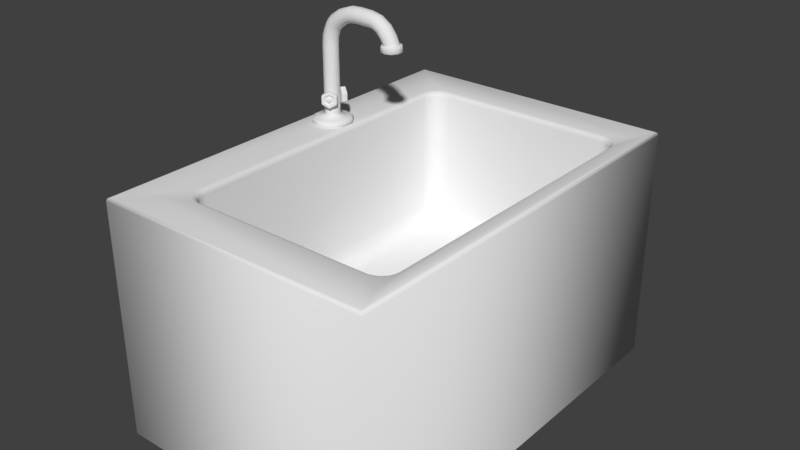 # Source: sink1.blend  (saved by Blender 2.79.0; exported with 4.5.12 LTS)
import bpy
from mathutils import Matrix  # noqa: F401  (used for matrix-valued properties, if any)

bpy.ops.wm.read_factory_settings(use_empty=True)
scene = bpy.context.scene
scene.name = 'Scene'

# ---- collections
col_collection_1 = bpy.data.collections.new('Collection 1'); scene.collection.children.link(col_collection_1)

# ---- world
world_world = bpy.data.worlds.new('World'); scene.world = world_world
world_world.color = (0.05088, 0.05088, 0.05088)
world_world.use_sun_shadow = False
world_world.sun_shadow_jitter_overblur = 0.0
world_world.cycles.sampling_method = 'MANUAL'

# ---- meshes
me_cube_003 = bpy.data.meshes.new('Cube.003')
me_cube_003.from_pydata([(-9.049, -5.834, -4.999), (-9.049, 7.56, -4.999), (-0.04857, -5.834, -4.999), (-0.04857, 7.56, -4.999), (-9.049, -5.834, 2.592), (-9.022, -5.808, 2.672), (-9.049, 7.56, 2.592), (-9.022, 7.534, 2.672), (-0.04857, -5.834, 2.592), (-0.07506, -5.808, 2.672), (-0.04857, 7.56, 2.592), (-0.07506, 7.534, 2.672), (-8.959, -5.745, 2.705), (-8.959, 7.472, 2.705), (-0.139, 7.472, 2.705), (-0.139, -5.745, 2.705), (-6.994, -4.513, 2.705), (-7.577, -3.944, 2.705), (-8.001, -4.891, 2.705), (-7.174, -4.486, 2.705), (-7.337, -4.405, 2.705), (-7.466, -4.279, 2.705), (-7.548, -4.12, 2.705), (-6.855, -4.39, 2.539), (-7.438, -3.82, 2.539), (-7.035, -4.362, 2.539), (-7.198, -4.281, 2.539), (-7.327, -4.155, 2.539), (-7.41, -3.996, 2.539), (-7.508, -3.882, 2.683), (-6.925, -4.451, 2.683), (-7.479, -4.058, 2.683), (-7.396, -4.217, 2.683), (-7.267, -4.343, 2.683), (-7.105, -4.424, 2.683), (-7.457, -3.837, 2.622), (-6.874, -4.406, 2.622), (-7.428, -4.013, 2.622), (-7.345, -4.171, 2.622), (-7.216, -4.297, 2.622), (-7.054, -4.378, 2.622), (-7.438, 5.547, 2.539), (-6.855, 6.116, 2.539), (-7.41, 5.723, 2.539), (-7.327, 5.881, 2.539), (-7.198, 6.007, 2.539), (-7.035, 6.088, 2.539), (-7.577, 5.671, 2.705), (-6.994, 6.24, 2.705), (-8.001, 6.617, 2.705), (-7.548, 5.846, 2.705), (-7.466, 6.005, 2.705), (-7.337, 6.131, 2.705), (-7.174, 6.212, 2.705), (-6.874, 6.132, 2.622), (-7.457, 5.563, 2.622), (-7.054, 6.105, 2.622), (-7.216, 6.024, 2.622), (-7.345, 5.898, 2.622), (-7.428, 5.739, 2.622), (-6.925, 6.178, 2.683), (-7.508, 5.609, 2.683), (-7.105, 6.15, 2.683), (-7.267, 6.069, 2.683), (-7.396, 5.943, 2.683), (-7.479, 5.785, 2.683), (-0.6005, -3.82, 2.539), (-1.174, -4.39, 2.539), (-0.6286, -3.996, 2.539), (-0.7101, -4.155, 2.539), (-0.8371, -4.281, 2.539), (-0.997, -4.362, 2.539), (-0.5584, -3.944, 2.705), (-1.132, -4.513, 2.705), (-0.3772, -5.046, 2.705), (-0.5864, -4.12, 2.705), (-0.6679, -4.279, 2.705), (-0.7949, -4.405, 2.705), (-0.9548, -4.485, 2.705), (-1.169, -4.406, 2.622), (-0.5949, -3.836, 2.622), (-0.9914, -4.378, 2.622), (-0.8314, -4.297, 2.622), (-0.7045, -4.171, 2.622), (-0.623, -4.012, 2.622), (-1.153, -4.451, 2.683), (-0.5794, -3.882, 2.683), (-0.9759, -4.424, 2.683), (-0.816, -4.343, 2.683), (-0.689, -4.217, 2.683), (-0.6075, -4.058, 2.683), (-1.174, 6.116, 2.539), (-0.6005, 5.546, 2.539), (-0.997, 6.088, 2.539), (-0.8371, 6.007, 2.539), (-0.7101, 5.881, 2.539), (-0.6286, 5.722, 2.539), (-1.132, 6.24, 2.705), (-0.5584, 5.67, 2.705), (-0.3772, 6.772, 2.705), (-0.9548, 6.212, 2.705), (-0.7949, 6.131, 2.705), (-0.6679, 6.005, 2.705), (-0.5864, 5.846, 2.705), (-0.5949, 5.563, 2.622), (-1.169, 6.132, 2.622), (-0.623, 5.739, 2.622), (-0.7045, 5.898, 2.622), (-0.8314, 6.024, 2.622), (-0.9914, 6.105, 2.622), (-0.5794, 5.608, 2.683), (-1.153, 6.178, 2.683), (-0.6075, 5.784, 2.683), (-0.689, 5.943, 2.683), (-0.816, 6.069, 2.683), (-0.9759, 6.15, 2.683), (-7.438, -3.82, -1.329), (-6.855, -4.39, -1.329), (-7.41, -3.996, -1.329), (-7.327, -4.155, -1.329), (-7.198, -4.281, -1.329), (-7.035, -4.362, -1.329), (-6.927, -3.319, -1.966), (-6.344, -3.888, -1.966), (-6.898, -3.495, -1.966), (-6.815, -3.654, -1.966), (-6.686, -3.78, -1.966), (-6.524, -3.861, -1.966), (-7.37, -3.753, -1.648), (-6.787, -4.322, -1.648), (-7.341, -3.929, -1.648), (-7.258, -4.088, -1.648), (-7.129, -4.214, -1.648), (-6.967, -4.295, -1.648), (-7.182, -3.57, -1.88), (-6.599, -4.139, -1.88), (-7.154, -3.746, -1.88), (-7.071, -3.904, -1.88), (-6.942, -4.03, -1.88), (-6.78, -4.111, -1.88), (-6.344, 5.615, -1.966), (-6.927, 5.046, -1.966), (-6.524, 5.587, -1.966), (-6.686, 5.506, -1.966), (-6.815, 5.38, -1.966), (-6.898, 5.222, -1.966), (-6.855, 6.116, -1.329), (-7.438, 5.547, -1.329), (-7.035, 6.088, -1.329), (-7.198, 6.007, -1.329), (-7.327, 5.881, -1.329), (-7.41, 5.723, -1.329), (-6.599, 5.865, -1.88), (-7.182, 5.296, -1.88), (-6.78, 5.838, -1.88), (-6.942, 5.757, -1.88), (-7.071, 5.631, -1.88), (-7.154, 5.472, -1.88), (-6.787, 6.049, -1.648), (-7.37, 5.48, -1.648), (-6.967, 6.021, -1.648), (-7.129, 5.94, -1.648), (-7.258, 5.814, -1.648), (-7.341, 5.655, -1.648), (-1.112, 5.045, -1.966), (-1.686, 5.615, -1.966), (-1.14, 5.221, -1.966), (-1.222, 5.38, -1.966), (-1.349, 5.506, -1.966), (-1.509, 5.587, -1.966), (-0.6005, 5.546, -1.329), (-1.174, 6.116, -1.329), (-0.6286, 5.722, -1.329), (-0.7101, 5.881, -1.329), (-0.8371, 6.007, -1.329), (-0.997, 6.088, -1.329), (-0.8563, 5.296, -1.88), (-1.43, 5.865, -1.88), (-0.8844, 5.472, -1.88), (-0.9659, 5.631, -1.88), (-1.093, 5.757, -1.88), (-1.253, 5.838, -1.88), (-0.6691, 5.479, -1.648), (-1.243, 6.049, -1.648), (-0.6971, 5.655, -1.648), (-0.7786, 5.814, -1.648), (-0.9056, 5.94, -1.648), (-1.066, 6.021, -1.648), (-1.686, -3.888, -1.966), (-1.112, -3.319, -1.966), (-1.509, -3.861, -1.966), (-1.349, -3.78, -1.966), (-1.222, -3.654, -1.966), (-1.14, -3.495, -1.966), (-1.174, -4.39, -1.329), (-0.6005, -3.82, -1.329), (-0.997, -4.362, -1.329), (-0.8371, -4.281, -1.329), (-0.7101, -4.155, -1.329), (-0.6286, -3.996, -1.329), (-1.43, -4.139, -1.88), (-0.8563, -3.569, -1.88), (-1.253, -4.111, -1.88), (-1.093, -4.03, -1.88), (-0.9659, -3.904, -1.88), (-0.8844, -3.745, -1.88), (-1.243, -4.322, -1.648), (-0.6691, -3.753, -1.648), (-1.066, -4.295, -1.648), (-0.9056, -4.214, -1.648), (-0.7786, -4.088, -1.648), (-0.6971, -3.929, -1.648), (-8.151, 2.229, 5.139), (-8.004, 2.181, 5.139), (-7.914, 2.056, 5.139), (-7.914, 1.902, 5.139), (-8.004, 1.777, 5.139), (-8.151, 1.729, 5.139), (-8.298, 1.777, 5.139), (-8.389, 1.902, 5.139), (-8.389, 2.056, 5.139), (-8.298, 2.181, 5.139), (-8.151, 2.229, 2.963), (-8.004, 2.181, 2.963), (-7.914, 2.056, 2.963), (-7.914, 1.902, 2.963), (-8.004, 1.777, 2.963), (-8.151, 1.729, 2.963), (-8.298, 1.777, 2.963), (-8.389, 1.902, 2.963), (-8.389, 2.056, 2.963), (-8.298, 2.181, 2.963), (-8.151, 2.591, 2.668), (-7.791, 2.474, 2.668), (-7.569, 2.168, 2.668), (-7.569, 1.79, 2.668), (-7.791, 1.484, 2.668), (-8.151, 1.367, 2.668), (-8.511, 1.484, 2.668), (-8.733, 1.79, 2.668), (-8.733, 2.168, 2.668), (-8.511, 2.474, 2.668), (-7.767, 2.508, 2.764), (-7.831, 2.42, 2.883), (-7.782, 2.488, 2.848), (-7.529, 2.181, 2.764), (-7.633, 2.147, 2.883), (-7.553, 2.173, 2.848), (-7.529, 1.777, 2.764), (-7.633, 1.811, 2.883), (-7.553, 1.785, 2.848), (-7.767, 1.45, 2.764), (-7.831, 1.539, 2.883), (-7.782, 1.471, 2.848), (-8.151, 1.325, 2.764), (-8.151, 1.435, 2.883), (-8.151, 1.351, 2.848), (-8.536, 1.45, 2.764), (-8.471, 1.539, 2.883), (-8.521, 1.471, 2.848), (-8.773, 1.777, 2.764), (-8.669, 1.811, 2.883), (-8.749, 1.785, 2.848), (-8.773, 2.181, 2.764), (-8.669, 2.147, 2.883), (-8.749, 2.173, 2.848), (-8.536, 2.508, 2.764), (-8.471, 2.42, 2.883), (-8.521, 2.488, 2.848), (-8.151, 2.524, 2.883), (-8.151, 2.633, 2.764), (-8.151, 2.608, 2.848), (-7.982, 2.181, 5.408), (-8.126, 2.229, 5.434), (-7.893, 2.056, 5.392), (-7.893, 1.902, 5.392), (-7.982, 1.777, 5.408), (-8.126, 1.729, 5.434), (-8.271, 1.777, 5.46), (-8.36, 1.902, 5.477), (-8.36, 2.056, 5.477), (-8.271, 2.181, 5.46), (-7.93, 2.181, 5.541), (-8.066, 2.229, 5.596), (-7.846, 2.056, 5.506), (-7.846, 1.902, 5.506), (-7.93, 1.777, 5.541), (-8.066, 1.729, 5.596), (-8.202, 1.777, 5.652), (-8.286, 1.902, 5.686), (-8.286, 2.056, 5.686), (-8.202, 2.181, 5.652), (-7.888, 2.181, 5.664), (-7.998, 2.229, 5.762), (-7.82, 2.056, 5.604), (-7.82, 1.902, 5.604), (-7.888, 1.777, 5.664), (-7.998, 1.729, 5.762), (-8.108, 1.777, 5.859), (-8.176, 1.902, 5.919), (-8.176, 2.056, 5.919), (-8.108, 2.181, 5.859), (-7.797, 2.181, 5.774), (-7.882, 2.229, 5.893), (-7.744, 2.056, 5.7), (-7.744, 1.902, 5.7), (-7.797, 1.777, 5.774), (-7.882, 1.729, 5.893), (-7.967, 1.777, 6.013), (-8.02, 1.902, 6.087), (-8.02, 2.056, 6.087), (-7.967, 2.181, 6.013), (-7.566, 2.181, 5.944), (-7.619, 2.229, 6.081), (-7.534, 2.056, 5.859), (-7.534, 1.902, 5.859), (-7.566, 1.777, 5.944), (-7.619, 1.729, 6.081), (-7.671, 1.777, 6.218), (-7.704, 1.902, 6.303), (-7.704, 2.056, 6.303), (-7.671, 2.181, 6.218), (-7.275, 2.181, 6.063), (-7.283, 2.229, 6.21), (-7.27, 2.056, 5.972), (-7.27, 1.902, 5.972), (-7.275, 1.777, 6.063), (-7.283, 1.729, 6.21), (-7.291, 1.777, 6.356), (-7.297, 1.902, 6.447), (-7.297, 2.056, 6.447), (-7.291, 2.181, 6.356), (-6.99, 2.181, 6.08), (-6.983, 2.229, 6.227), (-6.993, 2.056, 5.989), (-6.993, 1.902, 5.989), (-6.99, 1.777, 6.08), (-6.983, 1.729, 6.227), (-6.977, 1.777, 6.373), (-6.973, 1.902, 6.464), (-6.973, 2.056, 6.464), (-6.977, 2.181, 6.373), (-6.596, 2.181, 6.064), (-6.57, 2.229, 6.209), (-6.613, 2.056, 5.975), (-6.613, 1.902, 5.975), (-6.596, 1.777, 6.064), (-6.57, 1.729, 6.209), (-6.544, 1.777, 6.353), (-6.528, 1.902, 6.443), (-6.528, 2.056, 6.443), (-6.544, 2.181, 6.353), (-6.383, 2.181, 6.035), (-6.308, 2.229, 6.161), (-6.43, 2.056, 5.958), (-6.43, 1.902, 5.958), (-6.383, 1.777, 6.035), (-6.308, 1.729, 6.161), (-6.232, 1.777, 6.287), (-6.186, 1.902, 6.365), (-6.186, 2.056, 6.365), (-6.232, 2.181, 6.287), (-6.194, 2.181, 5.938), (-6.073, 2.229, 6.022), (-6.268, 2.056, 5.886), (-6.268, 1.902, 5.886), (-6.194, 1.777, 5.938), (-6.073, 1.729, 6.022), (-5.953, 1.777, 6.106), (-5.878, 1.902, 6.158), (-5.878, 2.056, 6.158), (-5.953, 2.181, 6.106), (-6.037, 2.181, 5.76), (-5.898, 2.229, 5.809), (-6.122, 2.056, 5.729), (-6.122, 1.902, 5.729), (-6.037, 1.777, 5.76), (-5.898, 1.729, 5.809), (-5.76, 1.777, 5.858), (-5.674, 1.902, 5.889), (-5.674, 2.056, 5.889), (-5.76, 2.181, 5.858), (-5.937, 2.181, 5.595), (-5.79, 2.229, 5.604), (-6.027, 2.056, 5.59), (-6.027, 1.902, 5.59), (-5.937, 1.777, 5.595), (-5.79, 1.729, 5.604), (-5.643, 1.777, 5.612), (-5.553, 1.902, 5.617), (-5.553, 2.056, 5.617), (-5.643, 2.181, 5.612), (-5.926, 2.181, 5.398), (-5.779, 2.229, 5.4), (-6.016, 2.056, 5.397), (-6.016, 1.902, 5.397), (-5.926, 1.777, 5.398), (-5.779, 1.729, 5.4), (-5.632, 1.777, 5.401), (-5.541, 1.902, 5.402), (-5.541, 2.056, 5.402), (-5.632, 2.181, 5.401), (-5.981, 2.245, 5.555), (-5.959, 2.212, 5.594), (-5.975, 2.235, 5.582), (-5.79, 2.267, 5.604), (-5.788, 2.307, 5.565), (-5.789, 2.296, 5.592), (-6.1, 2.081, 5.548), (-6.063, 2.068, 5.588), (-6.09, 2.077, 5.576), (-6.1, 1.878, 5.548), (-6.063, 1.89, 5.588), (-6.09, 1.881, 5.576), (-5.981, 1.713, 5.555), (-5.959, 1.746, 5.594), (-5.975, 1.723, 5.582), (-5.788, 1.651, 5.565), (-5.79, 1.691, 5.604), (-5.789, 1.663, 5.592), (-5.595, 1.714, 5.576), (-5.621, 1.746, 5.613), (-5.604, 1.723, 5.603), (-5.476, 1.878, 5.583), (-5.517, 1.89, 5.619), (-5.489, 1.881, 5.609), (-5.476, 2.081, 5.583), (-5.517, 2.068, 5.619), (-5.489, 2.077, 5.609), (-5.595, 2.245, 5.576), (-5.621, 2.212, 5.613), (-5.604, 2.235, 5.603), (-5.96, 2.229, 5.396), (-5.972, 2.245, 5.414), (-5.779, 2.307, 5.418), (-5.778, 2.288, 5.4), (-6.072, 2.075, 5.394), (-6.092, 2.081, 5.412), (-6.072, 1.884, 5.394), (-6.092, 1.878, 5.412), (-5.96, 1.729, 5.396), (-5.972, 1.713, 5.414), (-5.778, 1.671, 5.4), (-5.779, 1.651, 5.418), (-5.597, 1.73, 5.403), (-5.586, 1.714, 5.422), (-5.486, 1.884, 5.405), (-5.468, 1.878, 5.425), (-5.486, 2.074, 5.405), (-5.468, 2.08, 5.425), (-5.597, 2.228, 5.403), (-5.586, 2.244, 5.422), (-5.647, 1.777, 5.619), (-5.556, 1.902, 5.624), (-6.03, 1.902, 5.594), (-5.939, 1.777, 5.6), (-5.793, 2.229, 5.609), (-5.939, 2.181, 5.6), (-5.556, 2.056, 5.624), (-5.793, 1.729, 5.609), (-6.03, 2.056, 5.594), (-5.647, 2.181, 5.619), (-8.151, 2.229, 2.968), (-8.004, 2.181, 2.968), (-7.914, 2.056, 2.968), (-7.914, 1.902, 2.968), (-8.004, 1.777, 2.968), (-8.151, 1.729, 2.968), (-8.298, 1.777, 2.968), (-8.389, 1.902, 2.968), (-8.389, 2.056, 2.968), (-8.298, 2.181, 2.968), (-7.94, 1.613, 3.688), (-7.935, 1.654, 3.771), (-7.979, 1.624, 3.771), (-7.929, 1.631, 3.765), (-7.947, 1.624, 3.773), (-7.957, 1.639, 3.779), (-7.96, 1.61, 3.765), (-8.034, 1.753, 3.751), (-8.039, 1.712, 3.771), (-7.994, 1.742, 3.771), (-8.044, 1.735, 3.765), (-8.026, 1.742, 3.773), (-8.016, 1.727, 3.779), (-8.013, 1.756, 3.765), (-8.065, 1.528, 3.601), (-8.132, 1.521, 3.665), (-8.154, 1.506, 3.619), (-8.118, 1.504, 3.655), (-8.134, 1.498, 3.643), (-8.148, 1.51, 3.646), (-8.133, 1.494, 3.622), (-8.205, 1.638, 3.632), (-8.213, 1.595, 3.619), (-8.191, 1.61, 3.665), (-8.217, 1.618, 3.622), (-8.213, 1.616, 3.643), (-8.208, 1.599, 3.646), (-8.202, 1.629, 3.655), (-8.065, 1.528, 3.425), (-8.154, 1.506, 3.407), (-8.132, 1.521, 3.36), (-8.133, 1.494, 3.404), (-8.134, 1.498, 3.383), (-8.148, 1.51, 3.38), (-8.118, 1.504, 3.371), (-8.205, 1.638, 3.394), (-8.191, 1.61, 3.36), (-8.213, 1.595, 3.407), (-8.202, 1.629, 3.371), (-8.213, 1.616, 3.383), (-8.208, 1.599, 3.38), (-8.217, 1.618, 3.404), (-7.94, 1.613, 3.338), (-7.979, 1.624, 3.254), (-7.935, 1.654, 3.254), (-7.96, 1.61, 3.261), (-7.947, 1.624, 3.253), (-7.957, 1.639, 3.247), (-7.929, 1.631, 3.261), (-8.034, 1.753, 3.275), (-7.994, 1.742, 3.254), (-8.039, 1.712, 3.254), (-8.013, 1.756, 3.261), (-8.026, 1.742, 3.253), (-8.016, 1.727, 3.247), (-8.044, 1.735, 3.261), (-7.814, 1.698, 3.425), (-7.782, 1.756, 3.36), (-7.76, 1.771, 3.407), (-7.772, 1.737, 3.371), (-7.76, 1.749, 3.383), (-7.766, 1.767, 3.38), (-7.756, 1.747, 3.404), (-7.863, 1.868, 3.394), (-7.82, 1.86, 3.407), (-7.842, 1.845, 3.36), (-7.84, 1.872, 3.404), (-7.84, 1.868, 3.383), (-7.825, 1.856, 3.38), (-7.856, 1.862, 3.371), (-7.814, 1.698, 3.601), (-7.76, 1.771, 3.619), (-7.782, 1.756, 3.665), (-7.756, 1.747, 3.622), (-7.76, 1.749, 3.643), (-7.766, 1.767, 3.646), (-7.772, 1.737, 3.655), (-7.863, 1.868, 3.632), (-7.842, 1.845, 3.665), (-7.82, 1.86, 3.619), (-7.856, 1.862, 3.655), (-7.84, 1.868, 3.643), (-7.825, 1.856, 3.646), (-7.84, 1.872, 3.622), (-8.111, 1.498, 3.632), (-7.94, 1.613, 3.751), (-8.111, 1.498, 3.394), (-7.94, 1.613, 3.275), (-7.768, 1.728, 3.394), (-7.768, 1.728, 3.632), (-8.073, 1.523, 3.606), (-7.94, 1.613, 3.698), (-8.073, 1.523, 3.42), (-7.94, 1.613, 3.327), (-7.806, 1.703, 3.42), (-7.806, 1.703, 3.606), (-8.078, 1.547, 3.601), (-7.952, 1.632, 3.688), (-8.078, 1.547, 3.425), (-7.952, 1.632, 3.338), (-7.827, 1.717, 3.425), (-7.827, 1.717, 3.601), (-8.056, 1.589, 3.576), (-7.965, 1.65, 3.639), (-8.056, 1.589, 3.45), (-7.965, 1.65, 3.387), (-7.874, 1.711, 3.45), (-7.874, 1.711, 3.576), (-8.009, 1.596, 3.552), (-7.953, 1.633, 3.591), (-8.009, 1.596, 3.474), (-7.953, 1.633, 3.435), (-7.897, 1.671, 3.474), (-7.897, 1.671, 3.552), (-7.966, 1.602, 3.529), (-7.943, 1.618, 3.546), (-7.966, 1.602, 3.497), (-7.943, 1.618, 3.48), (-7.919, 1.634, 3.497), (-7.919, 1.634, 3.529), (-7.916, 2.326, 3.688), (-7.955, 2.314, 3.771), (-7.91, 2.285, 3.771), (-7.937, 2.328, 3.765), (-7.923, 2.315, 3.773), (-7.933, 2.3, 3.779), (-7.905, 2.308, 3.765), (-8.006, 2.183, 3.751), (-7.967, 2.195, 3.771), (-8.012, 2.224, 3.771), (-7.985, 2.181, 3.765), (-7.999, 2.195, 3.773), (-7.99, 2.21, 3.779), (-8.017, 2.201, 3.765), (-7.788, 2.245, 3.601), (-7.755, 2.187, 3.665), (-7.732, 2.173, 3.619), (-7.745, 2.207, 3.655), (-7.733, 2.194, 3.643), (-7.738, 2.176, 3.646), (-7.729, 2.196, 3.622), (-7.832, 2.073, 3.632), (-7.789, 2.083, 3.619), (-7.812, 2.097, 3.665), (-7.809, 2.069, 3.622), (-7.809, 2.074, 3.643), (-7.795, 2.086, 3.646), (-7.825, 2.08, 3.655), (-7.788, 2.245, 3.425), (-7.732, 2.173, 3.407), (-7.755, 2.187, 3.36), (-7.729, 2.196, 3.404), (-7.733, 2.194, 3.383), (-7.738, 2.176, 3.38), (-7.745, 2.207, 3.371), (-7.832, 2.073, 3.394), (-7.812, 2.097, 3.36), (-7.789, 2.083, 3.407), (-7.825, 2.08, 3.371), (-7.809, 2.074, 3.383), (-7.795, 2.086, 3.38), (-7.809, 2.069, 3.404), (-7.916, 2.326, 3.338), (-7.91, 2.285, 3.254), (-7.955, 2.314, 3.254), (-7.905, 2.308, 3.261), (-7.923, 2.315, 3.253), (-7.933, 2.3, 3.247), (-7.937, 2.328, 3.261), (-8.006, 2.183, 3.275), (-8.012, 2.224, 3.254), (-7.967, 2.195, 3.254), (-8.017, 2.201, 3.261), (-7.999, 2.195, 3.253), (-7.99, 2.21, 3.247), (-7.985, 2.181, 3.261), (-8.044, 2.407, 3.425), (-8.11, 2.412, 3.36), (-8.133, 2.427, 3.407), (-8.097, 2.43, 3.371), (-8.113, 2.435, 3.383), (-8.127, 2.423, 3.38), (-8.113, 2.44, 3.404), (-8.181, 2.294, 3.394), (-8.19, 2.337, 3.407), (-8.167, 2.322, 3.36), (-8.193, 2.313, 3.404), (-8.189, 2.315, 3.383), (-8.184, 2.333, 3.38), (-8.177, 2.303, 3.371), (-8.044, 2.407, 3.601), (-8.133, 2.427, 3.619), (-8.11, 2.412, 3.665), (-8.113, 2.44, 3.622), (-8.113, 2.435, 3.643), (-8.127, 2.423, 3.646), (-8.097, 2.43, 3.655), (-8.181, 2.294, 3.632), (-8.167, 2.322, 3.665), (-8.19, 2.337, 3.619), (-8.177, 2.303, 3.655), (-8.189, 2.315, 3.643), (-8.184, 2.333, 3.646), (-8.193, 2.313, 3.622), (-7.742, 2.215, 3.632), (-7.916, 2.326, 3.751), (-7.742, 2.215, 3.394), (-7.916, 2.326, 3.275), (-8.09, 2.436, 3.394), (-8.09, 2.436, 3.632), (-7.78, 2.24, 3.606), (-7.916, 2.326, 3.698), (-7.78, 2.24, 3.42), (-7.916, 2.326, 3.327), (-8.052, 2.412, 3.42), (-8.052, 2.412, 3.606), (-7.8, 2.225, 3.601), (-7.928, 2.306, 3.688), (-7.8, 2.225, 3.425), (-7.928, 2.306, 3.338), (-8.056, 2.388, 3.425), (-8.056, 2.388, 3.601), (-7.848, 2.229, 3.576), (-7.94, 2.288, 3.639), (-7.848, 2.229, 3.45), (-7.94, 2.288, 3.387), (-8.033, 2.346, 3.45), (-8.033, 2.346, 3.576), (-7.872, 2.269, 3.552), (-7.929, 2.305, 3.591), (-7.872, 2.269, 3.474), (-7.929, 2.305, 3.435), (-7.986, 2.341, 3.474), (-7.986, 2.341, 3.552), (-7.895, 2.306, 3.529), (-7.919, 2.321, 3.546), (-7.895, 2.306, 3.497), (-7.919, 2.321, 3.48), (-7.943, 2.336, 3.497), (-7.943, 2.336, 3.529)], [], [(29, 61, 47, 17), (3, 10, 8, 2), (0, 4, 6, 1), (1, 6, 10, 3), (12, 13, 7, 5), (5, 7, 6, 4), (13, 14, 11, 7), (7, 11, 10, 6), (14, 15, 9, 11), (11, 9, 8, 10), (15, 12, 5, 9), (9, 5, 4, 8), (2, 8, 4, 0), (60, 111, 97, 48), (110, 86, 72, 98), (41, 24, 116, 147), (54, 105, 111, 60), (104, 80, 86, 110), (67, 23, 36, 79), (23, 67, 194, 117), (42, 91, 105, 54), (18, 17, 47, 49, 13, 12), (91, 42, 146, 171), (92, 66, 80, 104), (49, 48, 97, 99, 14, 13), (66, 92, 170, 195), (206, 129, 117, 194), (99, 98, 72, 74, 15, 14), (24, 41, 55, 35), (35, 55, 61, 29), (74, 73, 16, 18, 12, 15), (200, 135, 129, 206), (164, 166, 167, 168, 169, 165, 140, 142, 143, 144, 145, 141, 122, 124, 125, 126, 127, 123, 188, 190, 191, 192, 193, 189), (140, 165, 177, 152), (188, 123, 135, 200), (158, 183, 171, 146), (164, 189, 201, 176), (152, 177, 183, 158), (182, 207, 195, 170), (176, 201, 207, 182), (122, 141, 153, 134), (134, 153, 159, 128), (128, 159, 147, 116), (79, 36, 30, 85), (16, 19, 18), (19, 20, 18), (20, 21, 18), (21, 22, 18), (22, 17, 18), (47, 50, 49), (50, 51, 49), (51, 52, 49), (52, 53, 49), (53, 48, 49), (72, 75, 74), (75, 76, 74), (76, 77, 74), (77, 78, 74), (78, 73, 74), (97, 100, 99), (100, 101, 99), (101, 102, 99), (102, 103, 99), (103, 98, 99), (36, 23, 25, 40), (40, 25, 26, 39), (39, 26, 27, 38), (38, 27, 28, 37), (37, 28, 24, 35), (42, 54, 56, 46), (46, 56, 57, 45), (45, 57, 58, 44), (44, 58, 59, 43), (43, 59, 55, 41), (30, 36, 40, 34), (34, 40, 39, 33), (33, 39, 38, 32), (32, 38, 37, 31), (31, 37, 35, 29), (54, 60, 62, 56), (56, 62, 63, 57), (57, 63, 64, 58), (58, 64, 65, 59), (59, 65, 61, 55), (16, 30, 34, 19), (19, 34, 33, 20), (20, 33, 32, 21), (21, 32, 31, 22), (22, 31, 29, 17), (60, 48, 53, 62), (62, 53, 52, 63), (63, 52, 51, 64), (64, 51, 50, 65), (65, 50, 47, 61), (92, 104, 106, 96), (96, 106, 107, 95), (95, 107, 108, 94), (94, 108, 109, 93), (93, 109, 105, 91), (104, 110, 112, 106), (106, 112, 113, 107), (107, 113, 114, 108), (108, 114, 115, 109), (109, 115, 111, 105), (110, 98, 103, 112), (112, 103, 102, 113), (113, 102, 101, 114), (114, 101, 100, 115), (115, 100, 97, 111), (67, 79, 81, 71), (71, 81, 82, 70), (70, 82, 83, 69), (69, 83, 84, 68), (68, 84, 80, 66), (79, 85, 87, 81), (81, 87, 88, 82), (82, 88, 89, 83), (83, 89, 90, 84), (84, 90, 86, 80), (85, 73, 78, 87), (87, 78, 77, 88), (88, 77, 76, 89), (89, 76, 75, 90), (90, 75, 72, 86), (135, 123, 127, 139), (139, 127, 126, 138), (138, 126, 125, 137), (137, 125, 124, 136), (136, 124, 122, 134), (140, 152, 154, 142), (142, 154, 155, 143), (143, 155, 156, 144), (144, 156, 157, 145), (145, 157, 153, 141), (129, 135, 139, 133), (133, 139, 138, 132), (132, 138, 137, 131), (131, 137, 136, 130), (130, 136, 134, 128), (152, 158, 160, 154), (154, 160, 161, 155), (155, 161, 162, 156), (156, 162, 163, 157), (157, 163, 159, 153), (117, 129, 133, 121), (121, 133, 132, 120), (120, 132, 131, 119), (119, 131, 130, 118), (118, 130, 128, 116), (158, 146, 148, 160), (160, 148, 149, 161), (161, 149, 150, 162), (162, 150, 151, 163), (163, 151, 147, 159), (164, 176, 178, 166), (166, 178, 179, 167), (167, 179, 180, 168), (168, 180, 181, 169), (169, 181, 177, 165), (176, 182, 184, 178), (178, 184, 185, 179), (179, 185, 186, 180), (180, 186, 187, 181), (181, 187, 183, 177), (182, 170, 172, 184), (184, 172, 173, 185), (185, 173, 174, 186), (186, 174, 175, 187), (187, 175, 171, 183), (188, 200, 202, 190), (190, 202, 203, 191), (191, 203, 204, 192), (192, 204, 205, 193), (193, 205, 201, 189), (200, 206, 208, 202), (202, 208, 209, 203), (203, 209, 210, 204), (204, 210, 211, 205), (205, 211, 207, 201), (206, 194, 196, 208), (208, 196, 197, 209), (209, 197, 198, 210), (210, 198, 199, 211), (211, 199, 195, 207), (146, 42, 46, 148), (148, 46, 45, 149), (149, 45, 44, 150), (150, 44, 43, 151), (151, 43, 41, 147), (23, 117, 121, 25), (25, 121, 120, 26), (26, 120, 119, 27), (27, 119, 118, 28), (28, 118, 116, 24), (66, 195, 199, 68), (68, 199, 198, 69), (69, 198, 197, 70), (70, 197, 196, 71), (71, 196, 194, 67), (170, 92, 96, 172), (172, 96, 95, 173), (173, 95, 94, 174), (174, 94, 93, 175), (175, 93, 91, 171), (85, 30, 16, 73), (462, 212, 213, 463), (463, 213, 214, 464), (464, 214, 215, 465), (465, 215, 216, 466), (466, 216, 217, 467), (467, 217, 218, 468), (468, 218, 219, 469), (469, 219, 220, 470), (212, 221, 281, 273), (470, 220, 221, 471), (471, 221, 212, 462), (224, 225, 249, 246), (239, 260, 263, 240), (236, 251, 254, 237), (232, 270, 242, 233), (240, 263, 266, 241), (237, 254, 257, 238), (234, 245, 248, 235), (241, 266, 270, 232), (238, 257, 260, 239), (235, 248, 251, 236), (232, 233, 234, 235, 236, 237, 238, 239, 240, 241), (231, 222, 269, 267), (230, 231, 267, 264), (229, 230, 264, 261), (228, 229, 261, 258), (227, 228, 258, 255), (226, 227, 255, 252), (225, 226, 252, 249), (222, 223, 243, 269), (233, 242, 245, 234), (267, 269, 271, 268), (268, 271, 270, 266), (264, 267, 268, 265), (265, 268, 266, 263), (261, 264, 265, 262), (262, 265, 263, 260), (258, 261, 262, 259), (259, 262, 260, 257), (255, 258, 259, 256), (256, 259, 257, 254), (252, 255, 256, 253), (253, 256, 254, 251), (249, 252, 253, 250), (250, 253, 251, 248), (246, 249, 250, 247), (247, 250, 248, 245), (243, 246, 247, 244), (244, 247, 245, 242), (269, 243, 244, 271), (271, 244, 242, 270), (223, 224, 246, 243), (275, 274, 284, 285), (213, 212, 273, 272), (219, 218, 278, 279), (216, 215, 275, 276), (220, 219, 279, 280), (217, 216, 276, 277), (214, 213, 272, 274), (221, 220, 280, 281), (218, 217, 277, 278), (215, 214, 274, 275), (289, 288, 298, 299), (273, 281, 291, 283), (279, 278, 288, 289), (276, 275, 285, 286), (272, 273, 283, 282), (280, 279, 289, 290), (277, 276, 286, 287), (274, 272, 282, 284), (281, 280, 290, 291), (278, 277, 287, 288), (296, 295, 305, 306), (286, 285, 295, 296), (282, 283, 293, 292), (290, 289, 299, 300), (287, 286, 296, 297), (284, 282, 292, 294), (291, 290, 300, 301), (288, 287, 297, 298), (285, 284, 294, 295), (283, 291, 301, 293), (302, 303, 313, 312), (292, 293, 303, 302), (300, 299, 309, 310), (297, 296, 306, 307), (294, 292, 302, 304), (301, 300, 310, 311), (298, 297, 307, 308), (295, 294, 304, 305), (293, 301, 311, 303), (299, 298, 308, 309), (320, 319, 329, 330), (310, 309, 319, 320), (307, 306, 316, 317), (304, 302, 312, 314), (311, 310, 320, 321), (308, 307, 317, 318), (305, 304, 314, 315), (303, 311, 321, 313), (309, 308, 318, 319), (306, 305, 315, 316), (327, 326, 336, 337), (317, 316, 326, 327), (314, 312, 322, 324), (321, 320, 330, 331), (318, 317, 327, 328), (315, 314, 324, 325), (313, 321, 331, 323), (319, 318, 328, 329), (316, 315, 325, 326), (312, 313, 323, 322), (334, 332, 342, 344), (324, 322, 332, 334), (331, 330, 340, 341), (328, 327, 337, 338), (325, 324, 334, 335), (323, 331, 341, 333), (329, 328, 338, 339), (326, 325, 335, 336), (322, 323, 333, 332), (330, 329, 339, 340), (348, 347, 357, 358), (341, 340, 350, 351), (338, 337, 347, 348), (335, 334, 344, 345), (333, 341, 351, 343), (339, 338, 348, 349), (336, 335, 345, 346), (332, 333, 343, 342), (340, 339, 349, 350), (337, 336, 346, 347), (355, 354, 364, 365), (345, 344, 354, 355), (343, 351, 361, 353), (349, 348, 358, 359), (346, 345, 355, 356), (342, 343, 353, 352), (350, 349, 359, 360), (347, 346, 356, 357), (344, 342, 352, 354), (351, 350, 360, 361), (363, 371, 381, 373), (353, 361, 371, 363), (359, 358, 368, 369), (356, 355, 365, 366), (352, 353, 363, 362), (360, 359, 369, 370), (357, 356, 366, 367), (354, 352, 362, 364), (361, 360, 370, 371), (358, 357, 367, 368), (453, 452, 388, 389), (369, 368, 378, 379), (366, 365, 375, 376), (362, 363, 373, 372), (370, 369, 379, 380), (367, 366, 376, 377), (364, 362, 372, 374), (371, 370, 380, 381), (368, 367, 377, 378), (365, 364, 374, 375), (429, 426, 449, 451), (455, 454, 385, 386), (457, 456, 383, 382), (458, 453, 389, 390), (459, 455, 386, 387), (460, 457, 382, 384), (461, 458, 390, 391), (452, 459, 387, 388), (454, 460, 384, 385), (456, 461, 391, 383), (392, 393, 401, 400, 399, 398, 397, 396, 395, 394), (408, 402, 433, 437), (398, 399, 446, 444), (426, 423, 447, 449), (397, 398, 444, 442), (423, 420, 445, 447), (396, 397, 442, 440), (420, 417, 443, 445), (395, 396, 440, 438), (417, 414, 441, 443), (387, 386, 415, 418), (384, 382, 403, 409), (391, 390, 427, 430), (388, 387, 418, 421), (383, 391, 430, 405), (389, 388, 421, 424), (386, 385, 412, 415), (385, 384, 409, 412), (390, 389, 424, 427), (399, 400, 448, 446), (406, 429, 451, 434), (394, 395, 438, 436), (400, 401, 450, 448), (411, 408, 437, 439), (393, 392, 432, 435), (414, 411, 439, 441), (392, 394, 436, 432), (401, 393, 435, 450), (403, 405, 407, 404), (404, 407, 406, 402), (409, 403, 404, 410), (410, 404, 402, 408), (412, 409, 410, 413), (413, 410, 408, 411), (415, 412, 413, 416), (416, 413, 411, 414), (418, 415, 416, 419), (419, 416, 414, 417), (421, 418, 419, 422), (422, 419, 417, 420), (424, 421, 422, 425), (425, 422, 420, 423), (427, 424, 425, 428), (428, 425, 423, 426), (430, 427, 428, 431), (431, 428, 426, 429), (405, 430, 431, 407), (407, 431, 429, 406), (382, 383, 405, 403), (433, 434, 435, 432), (437, 433, 432, 436), (439, 437, 436, 438), (441, 439, 438, 440), (443, 441, 440, 442), (445, 443, 442, 444), (447, 445, 444, 446), (449, 447, 446, 448), (451, 449, 448, 450), (434, 451, 450, 435), (402, 406, 434, 433), (373, 381, 461, 456), (375, 374, 460, 454), (378, 377, 459, 452), (381, 380, 458, 461), (374, 372, 457, 460), (377, 376, 455, 459), (380, 379, 453, 458), (372, 373, 456, 457), (376, 375, 454, 455), (379, 378, 452, 453), (231, 471, 462, 222), (230, 470, 471, 231), (229, 469, 470, 230), (228, 468, 469, 229), (227, 467, 468, 228), (226, 466, 467, 227), (225, 465, 466, 226), (224, 464, 465, 225), (223, 463, 464, 224), (222, 462, 463, 223), (544, 550, 481, 473), (502, 508, 523, 515), (516, 522, 537, 529), (530, 536, 551, 543), (488, 494, 509, 501), (493, 479, 549, 535, 521, 507), (474, 480, 495, 487), (557, 475, 476, 478), (473, 477, 476, 475), (474, 478, 476, 477), (479, 482, 483, 485), (480, 484, 483, 482), (481, 485, 483, 484), (556, 489, 490, 492), (487, 491, 490, 489), (488, 492, 490, 491), (493, 496, 497, 499), (494, 498, 497, 496), (495, 499, 497, 498), (558, 503, 504, 506), (501, 505, 504, 503), (502, 506, 504, 505), (507, 510, 511, 513), (508, 512, 511, 510), (509, 513, 511, 512), (559, 517, 518, 520), (515, 519, 518, 517), (516, 520, 518, 519), (521, 524, 525, 527), (522, 526, 525, 524), (523, 527, 525, 526), (560, 531, 532, 534), (529, 533, 532, 531), (530, 534, 532, 533), (535, 538, 539, 541), (536, 540, 539, 538), (537, 541, 539, 540), (561, 545, 546, 548), (543, 547, 546, 545), (544, 548, 546, 547), (549, 552, 553, 555), (550, 554, 553, 552), (551, 555, 553, 554), (474, 487, 489, 478), (478, 489, 556, 557), (495, 480, 482, 499), (499, 482, 479, 493), (473, 481, 484, 477), (477, 484, 480, 474), (494, 488, 491, 498), (498, 491, 487, 495), (488, 501, 503, 492), (492, 503, 558, 556), (509, 494, 496, 513), (513, 496, 493, 507), (508, 502, 505, 512), (512, 505, 501, 509), (502, 515, 517, 506), (506, 517, 559, 558), (523, 508, 510, 527), (527, 510, 507, 521), (522, 516, 519, 526), (526, 519, 515, 523), (516, 529, 531, 520), (520, 531, 560, 559), (537, 522, 524, 541), (541, 524, 521, 535), (536, 530, 533, 540), (540, 533, 529, 537), (530, 543, 545, 534), (534, 545, 561, 560), (551, 536, 538, 555), (555, 538, 535, 549), (550, 544, 547, 554), (554, 547, 543, 551), (544, 473, 475, 548), (548, 475, 557, 561), (481, 550, 552, 485), (485, 552, 549, 479), (528, 542, 573, 572), (562, 563, 557, 556), (564, 562, 556, 558), (565, 564, 558, 559), (566, 565, 559, 560), (567, 566, 560, 561), (563, 567, 561, 557), (486, 472, 563, 562), (500, 486, 562, 564), (514, 500, 564, 565), (528, 514, 565, 566), (542, 528, 566, 567), (472, 542, 567, 563), (571, 572, 578, 577), (500, 514, 571, 570), (472, 486, 568, 569), (542, 472, 569, 573), (514, 528, 572, 571), (486, 500, 570, 568), (576, 577, 583, 582), (568, 570, 576, 574), (572, 573, 579, 578), (570, 571, 577, 576), (569, 568, 574, 575), (573, 569, 575, 579), (580, 582, 588, 586), (575, 574, 580, 581), (579, 575, 581, 585), (577, 578, 584, 583), (574, 576, 582, 580), (578, 579, 585, 584), (587, 586, 588, 589, 590, 591), (584, 585, 591, 590), (582, 583, 589, 588), (581, 580, 586, 587), (585, 581, 587, 591), (583, 584, 590, 589), (664, 670, 601, 593), (622, 628, 643, 635), (636, 642, 657, 649), (650, 656, 671, 663), (608, 614, 629, 621), (613, 599, 669, 655, 641, 627), (594, 600, 615, 607), (677, 595, 596, 598), (593, 597, 596, 595), (594, 598, 596, 597), (599, 602, 603, 605), (600, 604, 603, 602), (601, 605, 603, 604), (676, 609, 610, 612), (607, 611, 610, 609), (608, 612, 610, 611), (613, 616, 617, 619), (614, 618, 617, 616), (615, 619, 617, 618), (678, 623, 624, 626), (621, 625, 624, 623), (622, 626, 624, 625), (627, 630, 631, 633), (628, 632, 631, 630), (629, 633, 631, 632), (679, 637, 638, 640), (635, 639, 638, 637), (636, 640, 638, 639), (641, 644, 645, 647), (642, 646, 645, 644), (643, 647, 645, 646), (680, 651, 652, 654), (649, 653, 652, 651), (650, 654, 652, 653), (655, 658, 659, 661), (656, 660, 659, 658), (657, 661, 659, 660), (681, 665, 666, 668), (663, 667, 666, 665), (664, 668, 666, 667), (669, 672, 673, 675), (670, 674, 673, 672), (671, 675, 673, 674), (594, 607, 609, 598), (598, 609, 676, 677), (615, 600, 602, 619), (619, 602, 599, 613), (593, 601, 604, 597), (597, 604, 600, 594), (614, 608, 611, 618), (618, 611, 607, 615), (608, 621, 623, 612), (612, 623, 678, 676), (629, 614, 616, 633), (633, 616, 613, 627), (628, 622, 625, 632), (632, 625, 621, 629), (622, 635, 637, 626), (626, 637, 679, 678), (643, 628, 630, 647), (647, 630, 627, 641), (642, 636, 639, 646), (646, 639, 635, 643), (636, 649, 651, 640), (640, 651, 680, 679), (657, 642, 644, 661), (661, 644, 641, 655), (656, 650, 653, 660), (660, 653, 649, 657), (650, 663, 665, 654), (654, 665, 681, 680), (671, 656, 658, 675), (675, 658, 655, 669), (670, 664, 667, 674), (674, 667, 663, 671), (664, 593, 595, 668), (668, 595, 677, 681), (601, 670, 672, 605), (605, 672, 669, 599), (648, 662, 693, 692), (682, 683, 677, 676), (684, 682, 676, 678), (685, 684, 678, 679), (686, 685, 679, 680), (687, 686, 680, 681), (683, 687, 681, 677), (606, 592, 683, 682), (620, 606, 682, 684), (634, 620, 684, 685), (648, 634, 685, 686), (662, 648, 686, 687), (592, 662, 687, 683), (691, 692, 698, 697), (620, 634, 691, 690), (592, 606, 688, 689), (662, 592, 689, 693), (634, 648, 692, 691), (606, 620, 690, 688), (696, 697, 703, 702), (688, 690, 696, 694), (692, 693, 699, 698), (690, 691, 697, 696), (689, 688, 694, 695), (693, 689, 695, 699), (700, 702, 708, 706), (695, 694, 700, 701), (699, 695, 701, 705), (697, 698, 704, 703), (694, 696, 702, 700), (698, 699, 705, 704), (707, 706, 708, 709, 710, 711), (704, 705, 711, 710), (702, 703, 709, 708), (701, 700, 706, 707), (705, 701, 707, 711), (703, 704, 710, 709)])
me_cube_003.polygons.foreach_set('use_smooth', [1, 1, 1, 1, 1, 1, 1, 1, 1, 1, 1, 1, 1, 1, 1, 1, 1, 1, 1, 1, 1, 1, 1, 1, 1, 1, 1, 1, 1, 1, 1, 1, 1, 1, 1, 1, 1, 1, 1, 1, 1, 1, 1, 1, 1, 1, 1, 1, 1, 1, 1, 1, 1, 1, 1, 1, 1, 1, 1, 1, 1, 1, 1, 1, 1, 1, 1, 1, 1, 1, 1, 1, 1, 1, 1, 1, 1, 1, 1, 1, 1, 1, 1, 1, 1, 1, 1, 1, 1, 1, 1, 1, 1, 1, 1, 1, 1, 1, 1, 1, 1, 1, 1, 1, 1, 1, 1, 1, 1, 1, 1, 1, 1, 1, 1, 1, 1, 1, 1, 1, 1, 1, 1, 1, 1, 1, 1, 1, 1, 1, 1, 1, 1, 1, 1, 1, 1, 1, 1, 1, 1, 1, 1, 1, 1, 1, 1, 1, 1, 1, 1, 1, 1, 1, 1, 1, 1, 1, 1, 1, 1, 1, 1, 1, 1, 1, 1, 1, 1, 1, 1, 1, 1, 1, 1, 1, 1, 1, 1, 1, 1, 1, 1, 1, 1, 1, 1, 1, 1, 1, 1, 1, 1, 1, 1, 1, 1, 1, 1, 1, 1, 1, 1, 1, 1, 1, 1, 1, 1, 1, 1, 1, 1, 1, 1, 1, 1, 1, 1, 1, 1, 1, 1, 1, 1, 1, 1, 1, 1, 1, 1, 1, 1, 1, 1, 1, 1, 1, 1, 1, 1, 1, 1, 1, 1, 1, 1, 1, 1, 1, 1, 1, 1, 1, 1, 1, 1, 1, 1, 1, 1, 1, 1, 1, 1, 1, 1, 1, 1, 1, 1, 1, 1, 1, 1, 1, 1, 1, 1, 1, 1, 1, 1, 1, 1, 1, 1, 1, 1, 1, 1, 1, 1, 1, 1, 1, 1, 1, 1, 1, 1, 1, 1, 1, 1, 1, 1, 1, 1, 1, 1, 1, 1, 1, 1, 1, 1, 1, 1, 1, 1, 1, 1, 1, 1, 1, 1, 1, 1, 1, 1, 1, 1, 1, 1, 1, 1, 1, 1, 1, 1, 1, 1, 1, 1, 1, 1, 1, 1, 1, 1, 1, 1, 1, 1, 1, 1, 1, 1, 1, 1, 1, 1, 1, 1, 1, 1, 1, 1, 1, 1, 1, 1, 1, 1, 1, 1, 1, 1, 1, 1, 1, 1, 1, 1, 1, 1, 1, 1, 1, 1, 1, 1, 1, 1, 1, 1, 1, 1, 1, 1, 1, 1, 1, 1, 1, 1, 1, 1, 1, 1, 1, 1, 1, 1, 1, 1, 1, 1, 1, 1, 1, 1, 1, 1, 1, 1, 1, 1, 1, 1, 1, 1, 1, 1, 1, 1, 1, 1, 1, 1, 1, 1, 1, 1, 1, 1, 1, 1, 1, 1, 1, 1, 1, 1, 1, 1, 0, 0, 0, 0, 0, 0, 0, 0, 0, 0, 0, 0, 0, 0, 0, 0, 0, 0, 0, 0, 0, 0, 0, 0, 0, 0, 0, 0, 0, 0, 0, 0, 0, 0, 0, 0, 0, 0, 0, 0, 0, 0, 0, 0, 0, 0, 0, 0, 0, 0, 0, 0, 0, 0, 0, 0, 0, 0, 0, 0, 0, 0, 0, 0, 0, 0, 0, 0, 0, 0, 0, 0, 0, 0, 0, 0, 0, 0, 0, 0, 0, 0, 0, 0, 0, 0, 0, 0, 0, 0, 0, 0, 0, 0, 0, 0, 0, 0, 0, 0, 0, 0, 0, 0, 0, 0, 0, 0, 0, 0, 0, 0, 0, 0, 0, 0, 0, 0, 0, 0, 0, 0, 0, 0, 0, 0, 0, 0, 0, 0, 0, 0, 0, 0, 0, 0, 0, 0, 0, 0, 0, 0, 0, 0, 0, 0, 0, 0, 0, 0, 0, 0, 0, 0, 0, 0, 0, 0, 0, 0, 0, 0, 0, 0, 0, 0, 0, 0, 0, 0, 0, 0, 0, 0, 0, 0, 0, 0, 0, 0, 0, 0, 0, 0, 0, 0, 0, 0, 0, 0, 0, 0, 0, 0, 0, 0, 0, 0, 0, 0, 0, 0, 0, 0, 0, 0, 0, 0, 0, 0, 0, 0, 0, 0, 0, 0, 0, 0, 0, 0, 0, 0, 0, 0, 0, 0, 0, 0, 0, 0, 0, 0])
_uv = me_cube_003.uv_layers.new(name='UVMap')
_uv.uv.foreach_set('vector', [0.2535, 0.3892, 0.2535, 0.06901, 0.2558, 0.06692, 0.2558, 0.3913, 0.8343, 0.4552, 0.5803, 0.4563, 0.5803, 0.005211, 0.8343, 0.004048, 0.3124, 0.004564, 0.5668, 0.004048, 0.5668, 0.4556, 0.3124, 0.4561, 0.2614, 0.7629, 0.006725, 0.7641, 0.006725, 0.4634, 0.2614, 0.4623, 0.3022, 0.4521, 0.3022, 0.006162, 0.3043, 0.004048, 0.3043, 0.4542, 0.5696, 0.004954, 0.5696, 0.4547, 0.5668, 0.4556, 0.5668, 0.004048, 0.3022, 0.006162, 0.006171, 0.006162, 0.004028, 0.004048, 0.3043, 0.004048, 0.004028, 0.7631, 0.004028, 0.4642, 0.006725, 0.4634, 0.006725, 0.7641, 0.006171, 0.006162, 0.006171, 0.4521, 0.004028, 0.4542, 0.004028, 0.004048, 0.5776, 0.4554, 0.5776, 0.006046, 0.5803, 0.005211, 0.5803, 0.4563, 0.006171, 0.4521, 0.3022, 0.4521, 0.3043, 0.4542, 0.004028, 0.4542, 0.3124, 0.768, 0.3124, 0.4663, 0.3152, 0.4654, 0.3152, 0.7689, 0.5655, 0.7677, 0.3152, 0.7689, 0.3152, 0.4654, 0.5655, 0.4642, 0.2339, 0.04981, 0.04021, 0.04981, 0.0395, 0.04772, 0.2362, 0.04772, 0.8094, 0.4756, 0.8094, 0.7955, 0.8086, 0.7975, 0.8086, 0.4735, 0.991, 0.02055, 0.991, 0.3361, 0.8616, 0.3366, 0.8616, 0.02115, 0.006307, 0.7854, 0.006306, 0.9778, 0.004028, 0.9783, 0.004028, 0.7837, 0.8115, 0.4771, 0.8115, 0.794, 0.8094, 0.7955, 0.8094, 0.4756, 0.3173, 0.7888, 0.3173, 0.9785, 0.3145, 0.9791, 0.3145, 0.7885, 0.3173, 0.9785, 0.3173, 0.7888, 0.447, 0.7882, 0.447, 0.9779, 0.009138, 0.7861, 0.009137, 0.9776, 0.006306, 0.9778, 0.006307, 0.7854, 0.27, 0.4232, 0.2558, 0.3913, 0.2558, 0.06692, 0.27, 0.03498, 0.3022, 0.006162, 0.3022, 0.4521, 0.009137, 0.9776, 0.009138, 0.7861, 0.1367, 0.7854, 0.1367, 0.977, 0.8143, 0.4777, 0.8143, 0.7934, 0.8115, 0.794, 0.8115, 0.4771, 0.27, 0.03498, 0.2362, 0.04772, 0.0395, 0.04772, 0.01416, 0.02976, 0.006171, 0.006162, 0.3022, 0.006162, 0.8143, 0.7934, 0.8143, 0.4777, 0.9439, 0.4774, 0.9439, 0.7932, 0.4578, 0.7907, 0.4578, 0.9759, 0.447, 0.9779, 0.447, 0.7882, 0.01416, 0.02976, 0.02024, 0.06694, 0.02024, 0.3913, 0.01416, 0.4285, 0.006171, 0.4521, 0.006171, 0.006162, 0.991, 0.3361, 0.991, 0.02055, 0.9938, 0.02002, 0.9938, 0.3366, 0.9938, 0.3366, 0.9938, 0.02002, 0.996, 0.01858, 0.996, 0.3383, 0.01416, 0.4285, 0.0395, 0.4105, 0.2362, 0.4105, 0.27, 0.4232, 0.3022, 0.4521, 0.006171, 0.4521, 0.4658, 0.7978, 0.4658, 0.9705, 0.4578, 0.9759, 0.4578, 0.7907, 0.5916, 0.4946, 0.5925, 0.4887, 0.5952, 0.4833, 0.5995, 0.4791, 0.6049, 0.4764, 0.6108, 0.4754, 0.7672, 0.4754, 0.7732, 0.4764, 0.7786, 0.4791, 0.783, 0.4833, 0.7858, 0.4887, 0.7867, 0.4946, 0.7867, 0.7768, 0.7858, 0.7828, 0.783, 0.7881, 0.7786, 0.7924, 0.7732, 0.7951, 0.7672, 0.796, 0.6108, 0.796, 0.6049, 0.7951, 0.5995, 0.7924, 0.5952, 0.7881, 0.5925, 0.7827, 0.5916, 0.7768, 0.7672, 0.4754, 0.6108, 0.4754, 0.6022, 0.467, 0.7757, 0.467, 0.6108, 0.796, 0.7672, 0.796, 0.7757, 0.8045, 0.6022, 0.8045, 0.1477, 0.7877, 0.1477, 0.9747, 0.1367, 0.977, 0.1367, 0.7854, 0.5916, 0.4946, 0.5916, 0.7768, 0.583, 0.7853, 0.583, 0.4862, 0.1565, 0.7942, 0.1565, 0.9685, 0.1477, 0.9747, 0.1477, 0.7877, 0.9547, 0.4798, 0.9547, 0.791, 0.9439, 0.7932, 0.9439, 0.4774, 0.9628, 0.4862, 0.9628, 0.785, 0.9547, 0.791, 0.9547, 0.4798, 0.7867, 0.7768, 0.7867, 0.4946, 0.7953, 0.4862, 0.7953, 0.7853, 0.8424, 0.3278, 0.8424, 0.02918, 0.8507, 0.02333, 0.8507, 0.3343, 0.8507, 0.3343, 0.8507, 0.02333, 0.8616, 0.02115, 0.8616, 0.3366, 0.3145, 0.7885, 0.3145, 0.9791, 0.3124, 0.9806, 0.3124, 0.7878, 0.2362, 0.4105, 0.2423, 0.4096, 0.27, 0.4232, 0.2423, 0.4096, 0.2477, 0.4068, 0.27, 0.4232, 0.2477, 0.4068, 0.2521, 0.4026, 0.27, 0.4232, 0.2521, 0.4026, 0.2549, 0.3972, 0.27, 0.4232, 0.2549, 0.3972, 0.2558, 0.3913, 0.27, 0.4232, 0.2558, 0.06692, 0.2549, 0.06099, 0.27, 0.03498, 0.2549, 0.06099, 0.2521, 0.05564, 0.27, 0.03498, 0.2521, 0.05564, 0.2477, 0.05139, 0.27, 0.03498, 0.2477, 0.05139, 0.2423, 0.04866, 0.27, 0.03498, 0.2423, 0.04866, 0.2362, 0.04772, 0.27, 0.03498, 0.02024, 0.3913, 0.02119, 0.3972, 0.01416, 0.4285, 0.02119, 0.3972, 0.02392, 0.4026, 0.01416, 0.4285, 0.02392, 0.4026, 0.02818, 0.4068, 0.01416, 0.4285, 0.02818, 0.4068, 0.03355, 0.4096, 0.01416, 0.4285, 0.03355, 0.4096, 0.0395, 0.4105, 0.01416, 0.4285, 0.0395, 0.04772, 0.03355, 0.04866, 0.01416, 0.02976, 0.03355, 0.04866, 0.02818, 0.05139, 0.01416, 0.02976, 0.02818, 0.05139, 0.02392, 0.05564, 0.01416, 0.02976, 0.02392, 0.05564, 0.02119, 0.061, 0.01416, 0.02976, 0.02119, 0.061, 0.02024, 0.06694, 0.01416, 0.02976, 0.3145, 0.9791, 0.3173, 0.9785, 0.3173, 0.9847, 0.3145, 0.9852, 0.3145, 0.9852, 0.3173, 0.9847, 0.3174, 0.9905, 0.3146, 0.9911, 0.3146, 0.9911, 0.3174, 0.9905, 0.3175, 0.9954, 0.3147, 0.996, 0.9935, 0.3477, 0.9907, 0.3471, 0.9909, 0.3419, 0.9937, 0.3425, 0.9937, 0.3425, 0.9909, 0.3419, 0.991, 0.3361, 0.9938, 0.3366, 0.009138, 0.7861, 0.006307, 0.7854, 0.00648, 0.7794, 0.009311, 0.78, 0.009311, 0.78, 0.00648, 0.7794, 0.006982, 0.774, 0.009813, 0.7746, 0.9904, 0.004584, 0.9932, 0.004048, 0.9935, 0.008537, 0.9907, 0.009073, 0.9907, 0.009073, 0.9935, 0.008537, 0.9937, 0.01404, 0.9909, 0.01458, 0.9909, 0.01458, 0.9937, 0.01404, 0.9938, 0.02002, 0.991, 0.02055, 0.3124, 0.9806, 0.3145, 0.9791, 0.3145, 0.9852, 0.3124, 0.9867, 0.24, 0.4075, 0.2383, 0.4059, 0.2437, 0.4032, 0.2454, 0.4047, 0.2454, 0.4047, 0.2437, 0.4032, 0.248, 0.399, 0.2497, 0.4005, 0.2497, 0.4005, 0.248, 0.399, 0.2508, 0.3936, 0.2525, 0.3951, 0.9959, 0.3441, 0.9937, 0.3425, 0.9938, 0.3366, 0.996, 0.3383, 0.006307, 0.7854, 0.004028, 0.7837, 0.004201, 0.7776, 0.00648, 0.7794, 0.00648, 0.7794, 0.004201, 0.7776, 0.004703, 0.7722, 0.006982, 0.774, 0.2437, 0.05501, 0.2454, 0.05348, 0.2497, 0.05773, 0.248, 0.05925, 0.248, 0.05925, 0.2497, 0.05773, 0.2525, 0.06308, 0.2508, 0.06461, 0.9937, 0.01404, 0.9959, 0.0126, 0.996, 0.01858, 0.9938, 0.02002, 0.2362, 0.4105, 0.2339, 0.4084, 0.24, 0.4075, 0.2423, 0.4096, 0.2423, 0.4096, 0.24, 0.4075, 0.2454, 0.4047, 0.2477, 0.4068, 0.2477, 0.4068, 0.2454, 0.4047, 0.2497, 0.4005, 0.2521, 0.4026, 0.2521, 0.4026, 0.2497, 0.4005, 0.2525, 0.3951, 0.2549, 0.3972, 0.2549, 0.3972, 0.2525, 0.3951, 0.2535, 0.3892, 0.2558, 0.3913, 0.2339, 0.04981, 0.2362, 0.04772, 0.2423, 0.04866, 0.24, 0.05075, 0.24, 0.05075, 0.2423, 0.04866, 0.2477, 0.05139, 0.2454, 0.05348, 0.2454, 0.05348, 0.2477, 0.05139, 0.2521, 0.05564, 0.2497, 0.05773, 0.2497, 0.05773, 0.2521, 0.05564, 0.2549, 0.06099, 0.2525, 0.06308, 0.2525, 0.06308, 0.2549, 0.06099, 0.2558, 0.06692, 0.2535, 0.06901, 0.8143, 0.4777, 0.8115, 0.4771, 0.8115, 0.4712, 0.8143, 0.4718, 0.8143, 0.4718, 0.8115, 0.4712, 0.8117, 0.466, 0.8144, 0.4666, 0.0106, 0.9935, 0.007764, 0.9937, 0.006982, 0.9893, 0.009813, 0.9891, 0.009813, 0.9891, 0.006982, 0.9893, 0.006479, 0.9838, 0.00931, 0.9836, 0.00931, 0.9836, 0.006479, 0.9838, 0.006306, 0.9778, 0.009137, 0.9776, 0.8115, 0.4771, 0.8094, 0.4756, 0.8095, 0.4697, 0.8115, 0.4712, 0.8115, 0.4712, 0.8095, 0.4697, 0.8096, 0.4644, 0.8117, 0.466, 0.007764, 0.9937, 0.005486, 0.9942, 0.004703, 0.9898, 0.006982, 0.9893, 0.006982, 0.9893, 0.004703, 0.9898, 0.004201, 0.9843, 0.006479, 0.9838, 0.006479, 0.9838, 0.004201, 0.9843, 0.004028, 0.9783, 0.006306, 0.9778, 0.02095, 0.06903, 0.02024, 0.06694, 0.02119, 0.061, 0.0219, 0.06309, 0.0219, 0.06309, 0.02119, 0.061, 0.02392, 0.05564, 0.02463, 0.05773, 0.02463, 0.05773, 0.02392, 0.05564, 0.02818, 0.05139, 0.02889, 0.05348, 0.02889, 0.05348, 0.02818, 0.05139, 0.03355, 0.04866, 0.03426, 0.05075, 0.03426, 0.05075, 0.03355, 0.04866, 0.0395, 0.04772, 0.04021, 0.04981, 0.3173, 0.7888, 0.3145, 0.7885, 0.3145, 0.7827, 0.3173, 0.783, 0.3173, 0.783, 0.3145, 0.7827, 0.3146, 0.7777, 0.3174, 0.778, 0.8147, 0.8093, 0.8119, 0.8098, 0.8117, 0.8054, 0.8144, 0.8049, 0.8144, 0.8049, 0.8117, 0.8054, 0.8115, 0.7999, 0.8143, 0.7994, 0.8143, 0.7994, 0.8115, 0.7999, 0.8115, 0.794, 0.8143, 0.7934, 0.3145, 0.7885, 0.3124, 0.7878, 0.3124, 0.782, 0.3145, 0.7827, 0.3145, 0.7827, 0.3124, 0.782, 0.3125, 0.777, 0.3146, 0.7777, 0.8119, 0.8098, 0.8098, 0.8113, 0.8096, 0.8069, 0.8117, 0.8054, 0.8117, 0.8054, 0.8096, 0.8069, 0.8095, 0.8015, 0.8115, 0.7999, 0.8115, 0.7999, 0.8095, 0.8015, 0.8094, 0.7955, 0.8115, 0.794, 0.04021, 0.4084, 0.0395, 0.4105, 0.03355, 0.4096, 0.03426, 0.4075, 0.03426, 0.4075, 0.03355, 0.4096, 0.02818, 0.4068, 0.02889, 0.4047, 0.02889, 0.4047, 0.02818, 0.4068, 0.02392, 0.4026, 0.02463, 0.4005, 0.02463, 0.4005, 0.02392, 0.4026, 0.02119, 0.3972, 0.0219, 0.3951, 0.0219, 0.3951, 0.02119, 0.3972, 0.02024, 0.3913, 0.02095, 0.3892, 0.7757, 0.8045, 0.7672, 0.796, 0.7732, 0.7951, 0.7818, 0.8035, 0.7818, 0.8035, 0.7732, 0.7951, 0.7786, 0.7924, 0.7872, 0.8008, 0.7872, 0.8008, 0.7786, 0.7924, 0.783, 0.7881, 0.7916, 0.7966, 0.7916, 0.7966, 0.783, 0.7881, 0.7858, 0.7828, 0.7943, 0.7912, 0.7943, 0.7912, 0.7858, 0.7828, 0.7867, 0.7768, 0.7953, 0.7853, 0.7672, 0.4754, 0.7757, 0.467, 0.7818, 0.4679, 0.7732, 0.4764, 0.7732, 0.4764, 0.7818, 0.4679, 0.7872, 0.4706, 0.7786, 0.4791, 0.7786, 0.4791, 0.7872, 0.4706, 0.7916, 0.4749, 0.783, 0.4833, 0.783, 0.4833, 0.7916, 0.4749, 0.7943, 0.4802, 0.7858, 0.4887, 0.7858, 0.4887, 0.7943, 0.4802, 0.7953, 0.4862, 0.7867, 0.4946, 0.4578, 0.9759, 0.4658, 0.9705, 0.4658, 0.9766, 0.4578, 0.9821, 0.788, 0.8097, 0.7818, 0.8035, 0.7872, 0.8008, 0.7935, 0.807, 0.7935, 0.807, 0.7872, 0.8008, 0.7916, 0.7966, 0.7978, 0.8028, 0.7978, 0.8028, 0.7916, 0.7966, 0.7943, 0.7912, 0.8006, 0.7974, 0.8507, 0.3402, 0.8424, 0.3337, 0.8424, 0.3278, 0.8507, 0.3343, 0.1565, 0.7942, 0.1477, 0.7877, 0.1478, 0.7817, 0.1566, 0.7881, 0.1566, 0.7881, 0.1478, 0.7817, 0.1483, 0.7763, 0.1572, 0.7827, 0.7872, 0.4706, 0.7935, 0.4644, 0.7978, 0.4687, 0.7916, 0.4749, 0.7916, 0.4749, 0.7978, 0.4687, 0.8006, 0.474, 0.7943, 0.4802, 0.8424, 0.0232, 0.8507, 0.01735, 0.8507, 0.02333, 0.8424, 0.02918, 0.447, 0.9779, 0.4578, 0.9759, 0.4578, 0.9821, 0.4471, 0.9841, 0.4471, 0.9841, 0.4578, 0.9821, 0.4579, 0.9879, 0.4472, 0.9899, 0.4472, 0.9899, 0.4579, 0.9879, 0.458, 0.9928, 0.4473, 0.9948, 0.8613, 0.3477, 0.8504, 0.3454, 0.8507, 0.3402, 0.8615, 0.3425, 0.8615, 0.3425, 0.8507, 0.3402, 0.8507, 0.3343, 0.8616, 0.3366, 0.1477, 0.7877, 0.1367, 0.7854, 0.1369, 0.7794, 0.1478, 0.7817, 0.1478, 0.7817, 0.1369, 0.7794, 0.1374, 0.774, 0.1483, 0.7763, 0.8501, 0.007355, 0.8609, 0.005177, 0.8613, 0.009665, 0.8504, 0.01184, 0.8504, 0.01184, 0.8613, 0.009665, 0.8615, 0.01517, 0.8507, 0.01735, 0.8507, 0.01735, 0.8615, 0.01517, 0.8616, 0.02115, 0.8507, 0.02333, 0.5916, 0.4946, 0.583, 0.4862, 0.5839, 0.4802, 0.5925, 0.4887, 0.5925, 0.4887, 0.5839, 0.4802, 0.5866, 0.4749, 0.5952, 0.4833, 0.5952, 0.4833, 0.5866, 0.4749, 0.5909, 0.4706, 0.5995, 0.4791, 0.5995, 0.4791, 0.5909, 0.4706, 0.5963, 0.4679, 0.6049, 0.4764, 0.6049, 0.4764, 0.5963, 0.4679, 0.6022, 0.467, 0.6108, 0.4754, 0.9628, 0.4862, 0.9547, 0.4798, 0.9548, 0.4739, 0.9629, 0.4803, 0.5839, 0.4802, 0.5776, 0.4741, 0.5803, 0.4687, 0.5866, 0.4749, 0.5866, 0.4749, 0.5803, 0.4687, 0.5846, 0.4644, 0.5909, 0.4706, 0.1572, 0.98, 0.1483, 0.9862, 0.1478, 0.9807, 0.1566, 0.9745, 0.1566, 0.9745, 0.1478, 0.9807, 0.1477, 0.9747, 0.1565, 0.9685, 0.9547, 0.4798, 0.9439, 0.4774, 0.944, 0.4715, 0.9548, 0.4739, 0.9548, 0.4739, 0.944, 0.4715, 0.9441, 0.4663, 0.9549, 0.4686, 0.1491, 0.9906, 0.1382, 0.9929, 0.1374, 0.9885, 0.1483, 0.9862, 0.1483, 0.9862, 0.1374, 0.9885, 0.1369, 0.983, 0.1478, 0.9807, 0.1478, 0.9807, 0.1369, 0.983, 0.1367, 0.977, 0.1477, 0.9747, 0.6108, 0.796, 0.6022, 0.8045, 0.5963, 0.8035, 0.6049, 0.7951, 0.6049, 0.7951, 0.5963, 0.8035, 0.5909, 0.8008, 0.5995, 0.7924, 0.5995, 0.7924, 0.5909, 0.8008, 0.5866, 0.7966, 0.5952, 0.7881, 0.5952, 0.7881, 0.5866, 0.7966, 0.5839, 0.7912, 0.5925, 0.7827, 0.5925, 0.7827, 0.5839, 0.7912, 0.583, 0.7853, 0.5916, 0.7768, 0.4658, 0.7978, 0.4578, 0.7907, 0.4578, 0.7849, 0.4658, 0.792, 0.5963, 0.8035, 0.59, 0.8097, 0.5846, 0.807, 0.5909, 0.8008, 0.5909, 0.8008, 0.5846, 0.807, 0.5803, 0.8027, 0.5866, 0.7966, 0.5866, 0.7966, 0.5803, 0.8027, 0.5776, 0.7974, 0.5839, 0.7912, 0.9629, 0.791, 0.9548, 0.7969, 0.9547, 0.791, 0.9628, 0.785, 0.4578, 0.7907, 0.447, 0.7882, 0.4471, 0.7824, 0.4578, 0.7849, 0.4578, 0.7849, 0.4471, 0.7824, 0.4472, 0.7774, 0.4579, 0.78, 0.9551, 0.8068, 0.9443, 0.809, 0.9441, 0.8046, 0.9549, 0.8024, 0.9549, 0.8024, 0.9441, 0.8046, 0.944, 0.7991, 0.9548, 0.7969, 0.9548, 0.7969, 0.944, 0.7991, 0.9439, 0.7932, 0.9547, 0.791, 0.1367, 0.7854, 0.009138, 0.7861, 0.009311, 0.78, 0.1369, 0.7794, 0.1369, 0.7794, 0.009311, 0.78, 0.009813, 0.7746, 0.1374, 0.774, 0.8609, 0.005177, 0.9904, 0.004584, 0.9907, 0.009073, 0.8613, 0.009665, 0.8613, 0.009665, 0.9907, 0.009073, 0.9909, 0.01458, 0.8615, 0.01517, 0.8615, 0.01517, 0.9909, 0.01458, 0.991, 0.02055, 0.8616, 0.02115, 0.3173, 0.9785, 0.447, 0.9779, 0.4471, 0.9841, 0.3173, 0.9847, 0.3173, 0.9847, 0.4471, 0.9841, 0.4472, 0.9899, 0.3174, 0.9905, 0.3174, 0.9905, 0.4472, 0.9899, 0.4473, 0.9948, 0.3175, 0.9954, 0.9907, 0.3471, 0.8613, 0.3477, 0.8615, 0.3425, 0.9909, 0.3419, 0.9909, 0.3419, 0.8615, 0.3425, 0.8616, 0.3366, 0.991, 0.3361, 0.8143, 0.7934, 0.9439, 0.7932, 0.944, 0.7991, 0.8143, 0.7994, 0.8143, 0.7994, 0.944, 0.7991, 0.9441, 0.8046, 0.8144, 0.8049, 0.8144, 0.8049, 0.9441, 0.8046, 0.9443, 0.809, 0.8147, 0.8093, 0.3174, 0.778, 0.4472, 0.7774, 0.4471, 0.7824, 0.3173, 0.783, 0.3173, 0.783, 0.4471, 0.7824, 0.447, 0.7882, 0.3173, 0.7888, 0.9439, 0.4774, 0.8143, 0.4777, 0.8143, 0.4718, 0.944, 0.4715, 0.944, 0.4715, 0.8143, 0.4718, 0.8144, 0.4666, 0.9441, 0.4663, 0.1382, 0.9929, 0.0106, 0.9935, 0.009813, 0.9891, 0.1374, 0.9885, 0.1374, 0.9885, 0.009813, 0.9891, 0.00931, 0.9836, 0.1369, 0.983, 0.1369, 0.983, 0.00931, 0.9836, 0.009137, 0.9776, 0.1367, 0.977, 0.04021, 0.4084, 0.2339, 0.4084, 0.2362, 0.4105, 0.0395, 0.4105, 0.537, 0.9083, 0.4887, 0.8535, 0.4925, 0.8501, 0.5408, 0.9049, 0.2831, 0.5767, 0.283, 0.6497, 0.279, 0.6494, 0.2791, 0.5764, 0.2791, 0.5764, 0.279, 0.6494, 0.2738, 0.6494, 0.274, 0.5764, 0.274, 0.5764, 0.2738, 0.6494, 0.2694, 0.6496, 0.2696, 0.5766, 0.2353, 0.779, 0.1873, 0.8324, 0.1839, 0.8289, 0.2319, 0.7755, 0.2319, 0.7755, 0.1839, 0.8289, 0.18, 0.8258, 0.228, 0.7723, 0.2697, 0.5678, 0.2694, 0.4947, 0.2735, 0.4948, 0.2738, 0.568, 0.2738, 0.568, 0.2735, 0.4948, 0.2787, 0.4948, 0.279, 0.568, 0.4887, 0.8535, 0.4852, 0.8566, 0.4787, 0.8479, 0.4827, 0.8455, 0.279, 0.568, 0.2787, 0.4948, 0.283, 0.4947, 0.2833, 0.5678, 0.5335, 0.9113, 0.4852, 0.8566, 0.4887, 0.8535, 0.537, 0.9083, 0.2715, 0.796, 0.2715, 0.7908, 0.2809, 0.7877, 0.2809, 0.7991, 0.2914, 0.5172, 0.2945, 0.5167, 0.2945, 0.5303, 0.2914, 0.53, 0.2921, 0.5507, 0.2951, 0.5498, 0.2943, 0.5626, 0.2914, 0.5627, 0.2914, 0.5963, 0.2945, 0.5961, 0.2947, 0.6095, 0.2915, 0.6088, 0.2914, 0.53, 0.2945, 0.5303, 0.2949, 0.5417, 0.2917, 0.5406, 0.2914, 0.5627, 0.2943, 0.5626, 0.2951, 0.5757, 0.2921, 0.5749, 0.2914, 0.4734, 0.2945, 0.4728, 0.2945, 0.4864, 0.2914, 0.4861, 0.2915, 0.5848, 0.2947, 0.5838, 0.2945, 0.5961, 0.2914, 0.5963, 0.2917, 0.5072, 0.2949, 0.506, 0.2945, 0.5167, 0.2914, 0.5172, 0.2914, 0.4861, 0.2945, 0.4864, 0.2951, 0.4979, 0.2919, 0.4968, 0.6092, 0.8552, 0.5971, 0.8591, 0.5851, 0.8552, 0.5776, 0.8449, 0.5776, 0.8321, 0.5851, 0.8218, 0.5971, 0.8178, 0.6092, 0.8218, 0.6167, 0.8321, 0.6167, 0.8449, 0.2586, 0.8002, 0.2635, 0.8019, 0.2635, 0.8118, 0.2528, 0.8083, 0.2556, 0.796, 0.2586, 0.8002, 0.2528, 0.8083, 0.2461, 0.7991, 0.2556, 0.7908, 0.2556, 0.796, 0.2461, 0.7991, 0.2461, 0.7877, 0.2586, 0.7866, 0.2556, 0.7908, 0.2461, 0.7877, 0.2528, 0.7786, 0.2635, 0.785, 0.2586, 0.7866, 0.2528, 0.7786, 0.2635, 0.7751, 0.2685, 0.7866, 0.2635, 0.785, 0.2635, 0.7751, 0.2743, 0.7786, 0.2715, 0.7908, 0.2685, 0.7866, 0.2743, 0.7786, 0.2809, 0.7877, 0.2635, 0.8019, 0.2685, 0.8002, 0.2743, 0.8083, 0.2635, 0.8118, 0.2919, 0.4635, 0.2951, 0.4623, 0.2945, 0.4728, 0.2914, 0.4734, 0.2528, 0.8083, 0.2635, 0.8118, 0.2635, 0.8146, 0.2511, 0.8106, 0.2975, 0.5844, 0.2974, 0.5962, 0.2945, 0.5961, 0.2947, 0.5838, 0.2461, 0.7991, 0.2528, 0.8083, 0.2511, 0.8106, 0.2435, 0.8, 0.2974, 0.5301, 0.2978, 0.541, 0.2949, 0.5417, 0.2945, 0.5303, 0.2461, 0.7877, 0.2461, 0.7991, 0.2435, 0.8, 0.2435, 0.7869, 0.2974, 0.517, 0.2974, 0.5301, 0.2945, 0.5303, 0.2945, 0.5167, 0.2528, 0.7786, 0.2461, 0.7877, 0.2435, 0.7869, 0.2511, 0.7763, 0.2978, 0.5067, 0.2974, 0.517, 0.2945, 0.5167, 0.2949, 0.506, 0.2635, 0.7751, 0.2528, 0.7786, 0.2511, 0.7763, 0.2635, 0.7722, 0.2972, 0.5626, 0.2979, 0.5752, 0.2951, 0.5757, 0.2943, 0.5626, 0.2743, 0.7786, 0.2635, 0.7751, 0.2635, 0.7722, 0.2759, 0.7763, 0.2979, 0.5503, 0.2972, 0.5626, 0.2943, 0.5626, 0.2951, 0.5498, 0.2809, 0.7877, 0.2743, 0.7786, 0.2759, 0.7763, 0.2836, 0.7869, 0.2973, 0.4862, 0.2979, 0.4972, 0.2951, 0.4979, 0.2945, 0.4864, 0.2809, 0.7991, 0.2809, 0.7877, 0.2836, 0.7869, 0.2836, 0.8, 0.2973, 0.4731, 0.2973, 0.4862, 0.2945, 0.4864, 0.2945, 0.4728, 0.2743, 0.8083, 0.2809, 0.7991, 0.2836, 0.8, 0.2759, 0.8106, 0.2979, 0.463, 0.2973, 0.4731, 0.2945, 0.4728, 0.2951, 0.4623, 0.2635, 0.8118, 0.2743, 0.8083, 0.2759, 0.8106, 0.2635, 0.8146, 0.2974, 0.5962, 0.2975, 0.6091, 0.2947, 0.6095, 0.2945, 0.5961, 0.2685, 0.8002, 0.2715, 0.796, 0.2809, 0.7991, 0.2743, 0.8083, 0.2738, 0.6579, 0.279, 0.6579, 0.2791, 0.6616, 0.2739, 0.6616, 0.4925, 0.8501, 0.4887, 0.8535, 0.4827, 0.8455, 0.4871, 0.8428, 0.2735, 0.4948, 0.2694, 0.4947, 0.2694, 0.4838, 0.2735, 0.4834, 0.2694, 0.6496, 0.2738, 0.6494, 0.2738, 0.6579, 0.2694, 0.6586, 0.2787, 0.4948, 0.2735, 0.4948, 0.2735, 0.4834, 0.2787, 0.4834, 0.1839, 0.8289, 0.1873, 0.8324, 0.1819, 0.8396, 0.178, 0.8367, 0.279, 0.6494, 0.283, 0.6497, 0.283, 0.6587, 0.279, 0.6579, 0.283, 0.4947, 0.2787, 0.4948, 0.2787, 0.4834, 0.283, 0.4838, 0.18, 0.8258, 0.1839, 0.8289, 0.178, 0.8367, 0.1736, 0.8343, 0.2738, 0.6494, 0.279, 0.6494, 0.279, 0.6579, 0.2738, 0.6579, 0.2736, 0.4762, 0.2695, 0.4773, 0.2696, 0.4701, 0.2737, 0.4682, 0.4827, 0.8455, 0.4787, 0.8479, 0.4762, 0.8415, 0.4807, 0.8401, 0.2735, 0.4834, 0.2694, 0.4838, 0.2695, 0.4773, 0.2736, 0.4762, 0.2694, 0.6586, 0.2738, 0.6579, 0.2739, 0.6616, 0.2695, 0.6629, 0.4871, 0.8428, 0.4827, 0.8455, 0.4807, 0.8401, 0.4854, 0.8383, 0.2787, 0.4834, 0.2735, 0.4834, 0.2736, 0.4762, 0.2787, 0.4762, 0.178, 0.8367, 0.1819, 0.8396, 0.1803, 0.844, 0.1759, 0.8421, 0.279, 0.6579, 0.283, 0.6587, 0.2831, 0.663, 0.2791, 0.6616, 0.283, 0.4838, 0.2787, 0.4834, 0.2787, 0.4762, 0.283, 0.4772, 0.1736, 0.8343, 0.178, 0.8367, 0.1759, 0.8421, 0.1711, 0.8406, 0.2696, 0.667, 0.2739, 0.6648, 0.2741, 0.6678, 0.2698, 0.6704, 0.2695, 0.6629, 0.2739, 0.6616, 0.2739, 0.6648, 0.2696, 0.667, 0.4854, 0.8383, 0.4807, 0.8401, 0.4787, 0.8344, 0.4837, 0.8343, 0.2787, 0.4762, 0.2736, 0.4762, 0.2737, 0.4682, 0.2788, 0.4682, 0.1759, 0.8421, 0.1803, 0.844, 0.1786, 0.848, 0.1739, 0.8477, 0.2791, 0.6616, 0.2831, 0.663, 0.2831, 0.6671, 0.2791, 0.6648, 0.283, 0.4772, 0.2787, 0.4762, 0.2788, 0.4682, 0.2831, 0.4701, 0.1711, 0.8406, 0.1759, 0.8421, 0.1739, 0.8477, 0.1688, 0.8478, 0.2739, 0.6616, 0.2791, 0.6616, 0.2791, 0.6648, 0.2739, 0.6648, 0.4807, 0.8401, 0.4762, 0.8415, 0.4739, 0.8342, 0.4787, 0.8344, 0.4836, 0.8295, 0.4786, 0.8286, 0.481, 0.818, 0.4855, 0.8201, 0.4837, 0.8343, 0.4787, 0.8344, 0.4786, 0.8286, 0.4836, 0.8295, 0.2788, 0.4682, 0.2737, 0.4682, 0.2739, 0.4623, 0.279, 0.4623, 0.1739, 0.8477, 0.1786, 0.848, 0.1784, 0.8528, 0.1739, 0.8536, 0.4871, 0.8338, 0.4837, 0.8343, 0.4836, 0.8295, 0.4869, 0.8297, 0.2831, 0.4701, 0.2788, 0.4682, 0.279, 0.4623, 0.2833, 0.4647, 0.1688, 0.8478, 0.1739, 0.8477, 0.1739, 0.8536, 0.1689, 0.8548, 0.2739, 0.6648, 0.2791, 0.6648, 0.2792, 0.6679, 0.2741, 0.6678, 0.4787, 0.8344, 0.4739, 0.8342, 0.474, 0.8272, 0.4786, 0.8286, 0.1652, 0.8482, 0.1688, 0.8478, 0.1689, 0.8548, 0.1654, 0.8559, 0.2788, 0.7401, 0.2736, 0.7401, 0.2736, 0.7263, 0.2788, 0.7263, 0.2788, 0.7508, 0.2736, 0.7508, 0.2736, 0.7401, 0.2788, 0.7401, 0.1739, 0.8536, 0.1784, 0.8528, 0.1804, 0.8622, 0.1763, 0.8642, 0.5532, 0.8294, 0.549, 0.8312, 0.549, 0.8233, 0.5532, 0.8223, 0.283, 0.749, 0.2788, 0.7508, 0.2788, 0.7401, 0.283, 0.739, 0.1689, 0.8548, 0.1739, 0.8536, 0.1763, 0.8642, 0.1717, 0.8666, 0.5583, 0.8294, 0.5532, 0.8294, 0.5532, 0.8223, 0.5583, 0.8223, 0.4786, 0.8286, 0.474, 0.8272, 0.4768, 0.8155, 0.481, 0.818, 0.1654, 0.8559, 0.1689, 0.8548, 0.1717, 0.8666, 0.1684, 0.8684, 0.5625, 0.8312, 0.5583, 0.8294, 0.5583, 0.8223, 0.5625, 0.8233, 0.1818, 0.875, 0.185, 0.8717, 0.1917, 0.8786, 0.1888, 0.8822, 0.1763, 0.8642, 0.1804, 0.8622, 0.185, 0.8717, 0.1818, 0.875, 0.5532, 0.8223, 0.549, 0.8233, 0.549, 0.8135, 0.5532, 0.8133, 0.283, 0.739, 0.2788, 0.7401, 0.2788, 0.7263, 0.283, 0.7262, 0.1717, 0.8666, 0.1763, 0.8642, 0.1818, 0.875, 0.1781, 0.8786, 0.5583, 0.8223, 0.5532, 0.8223, 0.5532, 0.8133, 0.5583, 0.8133, 0.481, 0.818, 0.4768, 0.8155, 0.4832, 0.8037, 0.4865, 0.8074, 0.2736, 0.7401, 0.2694, 0.739, 0.2694, 0.7262, 0.2736, 0.7263, 0.5625, 0.8233, 0.5583, 0.8223, 0.5583, 0.8133, 0.5625, 0.8135, 0.4855, 0.8201, 0.481, 0.818, 0.4865, 0.8074, 0.4901, 0.8107, 0.5532, 0.804, 0.549, 0.8038, 0.549, 0.7906, 0.5532, 0.7912, 0.5532, 0.8133, 0.549, 0.8135, 0.549, 0.8038, 0.5532, 0.804, 0.283, 0.7262, 0.2788, 0.7263, 0.2788, 0.7154, 0.283, 0.7156, 0.1781, 0.8786, 0.1818, 0.875, 0.1888, 0.8822, 0.1855, 0.8861, 0.5583, 0.8133, 0.5532, 0.8133, 0.5532, 0.804, 0.5583, 0.804, 0.4865, 0.8074, 0.4832, 0.8037, 0.4907, 0.7963, 0.4937, 0.8003, 0.2736, 0.7263, 0.2694, 0.7262, 0.2694, 0.7156, 0.2736, 0.7154, 0.5625, 0.8135, 0.5583, 0.8133, 0.5583, 0.804, 0.5625, 0.8038, 0.4901, 0.8107, 0.4865, 0.8074, 0.4937, 0.8003, 0.4969, 0.804, 0.2788, 0.7263, 0.2736, 0.7263, 0.2736, 0.7154, 0.2788, 0.7154, 0.1967, 0.8955, 0.1994, 0.8911, 0.207, 0.8959, 0.2059, 0.9009, 0.283, 0.7156, 0.2788, 0.7154, 0.2788, 0.7004, 0.283, 0.701, 0.1855, 0.8861, 0.1888, 0.8822, 0.1994, 0.8911, 0.1967, 0.8955, 0.5583, 0.804, 0.5532, 0.804, 0.5532, 0.7912, 0.5583, 0.7912, 0.4937, 0.8003, 0.4907, 0.7963, 0.5019, 0.7873, 0.5044, 0.7917, 0.2736, 0.7154, 0.2694, 0.7156, 0.2694, 0.701, 0.2736, 0.7004, 0.5625, 0.8038, 0.5583, 0.804, 0.5583, 0.7912, 0.5625, 0.7906, 0.4969, 0.804, 0.4937, 0.8003, 0.5044, 0.7917, 0.5071, 0.7957, 0.2788, 0.7154, 0.2736, 0.7154, 0.2736, 0.7004, 0.2788, 0.7004, 0.1888, 0.8822, 0.1917, 0.8786, 0.2018, 0.8872, 0.1994, 0.8911, 0.5583, 0.785, 0.5532, 0.785, 0.5532, 0.7796, 0.5583, 0.7796, 0.5583, 0.7912, 0.5532, 0.7912, 0.5532, 0.785, 0.5583, 0.785, 0.5044, 0.7917, 0.5019, 0.7873, 0.5112, 0.7821, 0.512, 0.7871, 0.2736, 0.7004, 0.2694, 0.701, 0.2694, 0.6904, 0.2736, 0.6889, 0.5625, 0.7906, 0.5583, 0.7912, 0.5583, 0.785, 0.5625, 0.7834, 0.5071, 0.7957, 0.5044, 0.7917, 0.512, 0.7871, 0.513, 0.7917, 0.2788, 0.7004, 0.2736, 0.7004, 0.2736, 0.6889, 0.2788, 0.6889, 0.1994, 0.8911, 0.2018, 0.8872, 0.2077, 0.8913, 0.207, 0.8959, 0.5532, 0.7912, 0.549, 0.7906, 0.549, 0.7834, 0.5532, 0.785, 0.283, 0.701, 0.2788, 0.7004, 0.2788, 0.6889, 0.283, 0.6904, 0.5209, 0.7854, 0.5222, 0.7805, 0.5325, 0.7825, 0.53, 0.7869, 0.512, 0.7871, 0.5112, 0.7821, 0.5222, 0.7805, 0.5209, 0.7854, 0.2736, 0.6889, 0.2694, 0.6904, 0.2694, 0.681, 0.2736, 0.6785, 0.5625, 0.7834, 0.5583, 0.785, 0.5583, 0.7796, 0.5625, 0.777, 0.513, 0.7917, 0.512, 0.7871, 0.5209, 0.7854, 0.5199, 0.79, 0.2788, 0.6889, 0.2736, 0.6889, 0.2736, 0.6785, 0.2788, 0.6785, 0.207, 0.8959, 0.2077, 0.8913, 0.2145, 0.8932, 0.2159, 0.8978, 0.5532, 0.785, 0.549, 0.7834, 0.549, 0.777, 0.5532, 0.7796, 0.283, 0.6904, 0.2788, 0.6889, 0.2788, 0.6785, 0.283, 0.681, 0.2059, 0.9009, 0.207, 0.8959, 0.2159, 0.8978, 0.2168, 0.9028, 0.6912, 0.8366, 0.6956, 0.8364, 0.6956, 0.8367, 0.6912, 0.8369, 0.6912, 0.8178, 0.6956, 0.8192, 0.6955, 0.8281, 0.6911, 0.8274, 0.3027, 0.6176, 0.3009, 0.6217, 0.2959, 0.6219, 0.297, 0.6178, 0.5199, 0.79, 0.5209, 0.7854, 0.53, 0.7869, 0.5278, 0.791, 0.686, 0.818, 0.6912, 0.8178, 0.6911, 0.8274, 0.686, 0.8276, 0.2159, 0.8978, 0.2145, 0.8932, 0.2224, 0.8924, 0.2249, 0.8966, 0.3009, 0.6269, 0.3027, 0.6312, 0.297, 0.6314, 0.2959, 0.6271, 0.5222, 0.7805, 0.5233, 0.777, 0.5343, 0.7793, 0.5325, 0.7825, 0.2168, 0.9028, 0.2159, 0.8978, 0.2249, 0.8966, 0.2271, 0.9011, 0.3009, 0.6217, 0.3009, 0.6269, 0.2959, 0.6271, 0.2959, 0.6219, 0.2974, 0.6898, 0.2973, 0.6951, 0.292, 0.6951, 0.2922, 0.6898, 0.2918, 0.618, 0.2915, 0.622, 0.2914, 0.6221, 0.2917, 0.618, 0.5338, 0.7929, 0.5371, 0.7897, 0.5373, 0.7897, 0.534, 0.793, 0.6861, 0.8368, 0.6912, 0.8366, 0.6912, 0.8369, 0.6861, 0.837, 0.232, 0.8941, 0.2283, 0.8907, 0.2285, 0.8906, 0.2322, 0.894, 0.2915, 0.6273, 0.2918, 0.6316, 0.2917, 0.6316, 0.2914, 0.6273, 0.6821, 0.8369, 0.6861, 0.8368, 0.6861, 0.837, 0.6821, 0.8371, 0.2352, 0.8978, 0.232, 0.8941, 0.2322, 0.894, 0.2354, 0.8977, 0.2915, 0.622, 0.2915, 0.6273, 0.2914, 0.6273, 0.2914, 0.6221, 0.5371, 0.7897, 0.5407, 0.786, 0.5409, 0.7861, 0.5373, 0.7897, 0.6303, 0.8221, 0.6352, 0.8205, 0.6402, 0.8221, 0.6432, 0.8263, 0.6432, 0.8315, 0.6402, 0.8357, 0.6352, 0.8373, 0.6303, 0.8357, 0.6273, 0.8315, 0.6273, 0.8263, 0.2959, 0.728, 0.2963, 0.7337, 0.2916, 0.7337, 0.2914, 0.728, 0.6402, 0.8357, 0.6432, 0.8315, 0.6451, 0.8321, 0.6413, 0.8373, 0.2973, 0.6951, 0.2973, 0.7019, 0.292, 0.7019, 0.292, 0.6951, 0.6352, 0.8373, 0.6402, 0.8357, 0.6413, 0.8373, 0.6353, 0.8393, 0.2973, 0.7019, 0.2974, 0.7076, 0.2922, 0.7076, 0.292, 0.7019, 0.6303, 0.8357, 0.6352, 0.8373, 0.6353, 0.8393, 0.6292, 0.8373, 0.827, 0.8194, 0.8266, 0.8259, 0.8218, 0.8259, 0.8219, 0.8194, 0.6273, 0.8315, 0.6303, 0.8357, 0.6292, 0.8373, 0.6254, 0.8321, 0.8266, 0.8259, 0.827, 0.8325, 0.8224, 0.8325, 0.8218, 0.8259, 0.6638, 0.8201, 0.6589, 0.8217, 0.6581, 0.8206, 0.6638, 0.8188, 0.6559, 0.8311, 0.6589, 0.8353, 0.6581, 0.8364, 0.6546, 0.8315, 0.6687, 0.8353, 0.6718, 0.8311, 0.673, 0.8315, 0.6695, 0.8364, 0.6687, 0.8217, 0.6638, 0.8201, 0.6638, 0.8188, 0.6695, 0.8206, 0.6638, 0.8369, 0.6687, 0.8353, 0.6695, 0.8364, 0.6638, 0.8382, 0.6718, 0.8259, 0.6687, 0.8217, 0.6695, 0.8206, 0.673, 0.8255, 0.6589, 0.8217, 0.6559, 0.8259, 0.6546, 0.8255, 0.6581, 0.8206, 0.6559, 0.8259, 0.6559, 0.8311, 0.6546, 0.8315, 0.6546, 0.8255, 0.6718, 0.8311, 0.6718, 0.8259, 0.673, 0.8255, 0.673, 0.8315, 0.6432, 0.8315, 0.6432, 0.8263, 0.6451, 0.8257, 0.6451, 0.8321, 0.2486, 0.8289, 0.2486, 0.8356, 0.2435, 0.8356, 0.2436, 0.8289, 0.6273, 0.8263, 0.6273, 0.8315, 0.6254, 0.8321, 0.6254, 0.8257, 0.6432, 0.8263, 0.6402, 0.8221, 0.6413, 0.8205, 0.6451, 0.8257, 0.2959, 0.7211, 0.2959, 0.728, 0.2914, 0.728, 0.2914, 0.7211, 0.6352, 0.8205, 0.6303, 0.8221, 0.6292, 0.8205, 0.6353, 0.8185, 0.2963, 0.7157, 0.2959, 0.7211, 0.2914, 0.7211, 0.2916, 0.7158, 0.6303, 0.8221, 0.6273, 0.8263, 0.6254, 0.8257, 0.6292, 0.8205, 0.6402, 0.8221, 0.6352, 0.8205, 0.6353, 0.8185, 0.6413, 0.8205, 0.6581, 0.8364, 0.6638, 0.8382, 0.6638, 0.8392, 0.6576, 0.8371, 0.2495, 0.823, 0.2495, 0.8289, 0.2486, 0.8289, 0.2486, 0.8227, 0.6546, 0.8315, 0.6581, 0.8364, 0.6576, 0.8371, 0.6538, 0.8318, 0.2968, 0.7278, 0.2973, 0.7333, 0.2963, 0.7337, 0.2959, 0.728, 0.6546, 0.8255, 0.6546, 0.8315, 0.6538, 0.8318, 0.6538, 0.8252, 0.2968, 0.7212, 0.2968, 0.7278, 0.2959, 0.728, 0.2959, 0.7211, 0.6581, 0.8206, 0.6546, 0.8255, 0.6538, 0.8252, 0.6576, 0.8199, 0.2973, 0.7161, 0.2968, 0.7212, 0.2959, 0.7211, 0.2963, 0.7157, 0.6638, 0.8188, 0.6581, 0.8206, 0.6576, 0.8199, 0.6638, 0.8178, 0.8276, 0.8259, 0.828, 0.8322, 0.827, 0.8325, 0.8266, 0.8259, 0.6695, 0.8206, 0.6638, 0.8188, 0.6638, 0.8178, 0.6701, 0.8199, 0.828, 0.8197, 0.8276, 0.8259, 0.8266, 0.8259, 0.827, 0.8194, 0.673, 0.8255, 0.6695, 0.8206, 0.6701, 0.8199, 0.6739, 0.8252, 0.2982, 0.7018, 0.2983, 0.7073, 0.2974, 0.7076, 0.2973, 0.7019, 0.673, 0.8315, 0.673, 0.8255, 0.6739, 0.8252, 0.6739, 0.8318, 0.2982, 0.6952, 0.2982, 0.7018, 0.2973, 0.7019, 0.2973, 0.6951, 0.6695, 0.8364, 0.673, 0.8315, 0.6739, 0.8318, 0.6701, 0.8371, 0.2983, 0.6901, 0.2982, 0.6952, 0.2973, 0.6951, 0.2974, 0.6898, 0.6638, 0.8382, 0.6695, 0.8364, 0.6701, 0.8371, 0.6638, 0.8392, 0.2495, 0.8289, 0.2495, 0.8354, 0.2486, 0.8356, 0.2486, 0.8289, 0.6589, 0.8353, 0.6638, 0.8369, 0.6638, 0.8382, 0.6581, 0.8364, 0.6288, 0.8199, 0.6352, 0.8178, 0.6353, 0.8185, 0.6292, 0.8205, 0.6247, 0.8255, 0.6288, 0.8199, 0.6292, 0.8205, 0.6254, 0.8257, 0.6247, 0.8323, 0.6247, 0.8255, 0.6254, 0.8257, 0.6254, 0.8321, 0.6288, 0.8379, 0.6247, 0.8323, 0.6254, 0.8321, 0.6292, 0.8373, 0.6352, 0.84, 0.6288, 0.8379, 0.6292, 0.8373, 0.6353, 0.8393, 0.6417, 0.8379, 0.6352, 0.84, 0.6353, 0.8393, 0.6413, 0.8373, 0.6457, 0.8323, 0.6417, 0.8379, 0.6413, 0.8373, 0.6451, 0.8321, 0.292, 0.6951, 0.292, 0.7019, 0.2914, 0.7017, 0.2914, 0.6953, 0.6417, 0.82, 0.6457, 0.8255, 0.6451, 0.8257, 0.6413, 0.8205, 0.6352, 0.8178, 0.6417, 0.82, 0.6413, 0.8205, 0.6353, 0.8185, 0.2486, 0.8227, 0.2486, 0.8289, 0.2436, 0.8289, 0.2439, 0.8228, 0.53, 0.7869, 0.5325, 0.7825, 0.5407, 0.786, 0.5371, 0.7897, 0.2959, 0.6219, 0.2959, 0.6271, 0.2915, 0.6273, 0.2915, 0.622, 0.2271, 0.9011, 0.2249, 0.8966, 0.232, 0.8941, 0.2352, 0.8978, 0.682, 0.8285, 0.686, 0.8276, 0.6861, 0.8368, 0.6821, 0.8369, 0.2959, 0.6271, 0.297, 0.6314, 0.2918, 0.6316, 0.2915, 0.6273, 0.2249, 0.8966, 0.2224, 0.8924, 0.2283, 0.8907, 0.232, 0.8941, 0.686, 0.8276, 0.6911, 0.8274, 0.6912, 0.8366, 0.6861, 0.8368, 0.5278, 0.791, 0.53, 0.7869, 0.5371, 0.7897, 0.5338, 0.7929, 0.297, 0.6178, 0.2959, 0.6219, 0.2915, 0.622, 0.2918, 0.618, 0.6911, 0.8274, 0.6955, 0.8281, 0.6956, 0.8364, 0.6912, 0.8366, 0.5336, 0.9115, 0.5335, 0.9113, 0.537, 0.9083, 0.5371, 0.9084, 0.279, 0.5681, 0.279, 0.568, 0.2833, 0.5678, 0.2833, 0.568, 0.2738, 0.5681, 0.2738, 0.568, 0.279, 0.568, 0.279, 0.5681, 0.2697, 0.568, 0.2697, 0.5678, 0.2738, 0.568, 0.2738, 0.5681, 0.232, 0.7754, 0.2319, 0.7755, 0.228, 0.7723, 0.2281, 0.7722, 0.2354, 0.7789, 0.2353, 0.779, 0.2319, 0.7755, 0.232, 0.7754, 0.274, 0.5762, 0.274, 0.5764, 0.2696, 0.5766, 0.2696, 0.5765, 0.2791, 0.5763, 0.2791, 0.5764, 0.274, 0.5764, 0.274, 0.5762, 0.2831, 0.5765, 0.2831, 0.5767, 0.2791, 0.5764, 0.2791, 0.5763, 0.5371, 0.9084, 0.537, 0.9083, 0.5408, 0.9049, 0.5409, 0.905, 0.7923, 0.8185, 0.7959, 0.8185, 0.7959, 0.8247, 0.7923, 0.8247, 0.2991, 0.7981, 0.2955, 0.7981, 0.2955, 0.792, 0.2991, 0.792, 0.2991, 0.7901, 0.2955, 0.7901, 0.2955, 0.7839, 0.2991, 0.7839, 0.2942, 0.6521, 0.2914, 0.652, 0.2914, 0.6448, 0.2942, 0.645, 0.2998, 0.6766, 0.2969, 0.6765, 0.2969, 0.6693, 0.2998, 0.6694, 0.7782, 0.8321, 0.7718, 0.8316, 0.7707, 0.825, 0.776, 0.819, 0.7824, 0.8196, 0.7835, 0.8261, 0.7923, 0.8265, 0.7959, 0.8265, 0.7959, 0.8327, 0.7923, 0.8327, 0.7503, 0.8324, 0.7503, 0.8331, 0.7497, 0.8329, 0.7495, 0.8324, 0.7923, 0.8247, 0.7923, 0.8256, 0.7917, 0.8256, 0.7916, 0.8249, 0.7923, 0.8265, 0.7916, 0.8262, 0.7917, 0.8256, 0.7923, 0.8256, 0.7718, 0.8316, 0.7717, 0.8321, 0.7711, 0.832, 0.771, 0.8315, 0.7959, 0.8265, 0.7959, 0.8256, 0.7965, 0.8256, 0.7966, 0.8262, 0.7959, 0.8247, 0.7966, 0.8249, 0.7965, 0.8256, 0.7959, 0.8256, 0.7484, 0.8253, 0.7477, 0.8258, 0.7476, 0.8252, 0.748, 0.8246, 0.7471, 0.8259, 0.7471, 0.825, 0.7476, 0.8252, 0.7477, 0.8258, 0.7474, 0.8242, 0.748, 0.8246, 0.7476, 0.8252, 0.7471, 0.825, 0.2954, 0.6769, 0.2961, 0.6766, 0.2962, 0.6773, 0.2957, 0.6777, 0.2969, 0.6765, 0.2968, 0.6774, 0.2962, 0.6773, 0.2961, 0.6766, 0.2964, 0.6781, 0.2957, 0.6777, 0.2962, 0.6773, 0.2968, 0.6774, 0.7529, 0.8189, 0.7521, 0.8187, 0.7525, 0.8181, 0.7532, 0.8181, 0.7515, 0.8184, 0.7521, 0.8178, 0.7525, 0.8181, 0.7521, 0.8187, 0.2991, 0.7981, 0.2998, 0.7981, 0.2997, 0.7986, 0.2991, 0.7988, 0.2954, 0.6689, 0.2957, 0.6681, 0.2962, 0.6685, 0.2961, 0.6692, 0.2964, 0.6678, 0.2968, 0.6684, 0.2962, 0.6685, 0.2957, 0.6681, 0.2969, 0.6693, 0.2961, 0.6692, 0.2962, 0.6685, 0.2968, 0.6684, 0.7594, 0.8195, 0.7591, 0.8187, 0.7595, 0.8188, 0.7598, 0.8195, 0.2991, 0.792, 0.2991, 0.7911, 0.2997, 0.7911, 0.2998, 0.7917, 0.2991, 0.7901, 0.2998, 0.7904, 0.2997, 0.7911, 0.2991, 0.7911, 0.7824, 0.8196, 0.7822, 0.8188, 0.7827, 0.8188, 0.7829, 0.8194, 0.2955, 0.7901, 0.2955, 0.7911, 0.2949, 0.7911, 0.2947, 0.7904, 0.2955, 0.792, 0.2947, 0.7917, 0.2949, 0.7911, 0.2955, 0.7911, 0.2957, 0.6526, 0.2954, 0.6533, 0.2949, 0.6529, 0.295, 0.6523, 0.2991, 0.7839, 0.2991, 0.7833, 0.2997, 0.7834, 0.2998, 0.784, 0.2942, 0.6521, 0.295, 0.6523, 0.2949, 0.6529, 0.2943, 0.653, 0.776, 0.819, 0.7752, 0.8188, 0.7757, 0.8182, 0.7763, 0.8183, 0.7746, 0.8184, 0.7753, 0.8178, 0.7757, 0.8182, 0.7752, 0.8188, 0.2955, 0.7839, 0.2948, 0.784, 0.2949, 0.7834, 0.2955, 0.7833, 0.2957, 0.6446, 0.295, 0.6449, 0.2949, 0.6442, 0.2954, 0.6438, 0.2942, 0.645, 0.2943, 0.6441, 0.2949, 0.6442, 0.295, 0.6449, 0.2947, 0.6434, 0.2954, 0.6438, 0.2949, 0.6442, 0.2943, 0.6441, 0.7707, 0.825, 0.77, 0.8255, 0.7699, 0.8248, 0.7704, 0.8243, 0.7693, 0.8254, 0.7694, 0.8245, 0.7699, 0.8248, 0.77, 0.8255, 0.7699, 0.8237, 0.7704, 0.8243, 0.7699, 0.8248, 0.7694, 0.8245, 0.7923, 0.8265, 0.7923, 0.8327, 0.7916, 0.8326, 0.7916, 0.8262, 0.7495, 0.8324, 0.7477, 0.8258, 0.7484, 0.8253, 0.7503, 0.8324, 0.7959, 0.8327, 0.7959, 0.8265, 0.7966, 0.8262, 0.7966, 0.8326, 0.2957, 0.6777, 0.292, 0.6817, 0.2914, 0.6812, 0.2954, 0.6769, 0.7923, 0.8247, 0.7959, 0.8247, 0.7959, 0.8256, 0.7923, 0.8256, 0.7923, 0.8256, 0.7959, 0.8256, 0.7959, 0.8265, 0.7923, 0.8265, 0.2969, 0.6765, 0.2998, 0.6766, 0.2996, 0.6775, 0.2968, 0.6774, 0.7959, 0.8334, 0.7923, 0.8334, 0.7923, 0.8327, 0.7959, 0.8327, 0.7474, 0.8242, 0.7515, 0.8184, 0.7521, 0.8187, 0.748, 0.8246, 0.748, 0.8246, 0.7521, 0.8187, 0.7529, 0.8189, 0.7484, 0.8253, 0.2969, 0.6693, 0.2969, 0.6765, 0.2961, 0.6766, 0.2961, 0.6692, 0.2961, 0.6692, 0.2961, 0.6766, 0.2954, 0.6769, 0.2954, 0.6689, 0.2955, 0.7981, 0.2991, 0.7981, 0.2991, 0.7988, 0.2955, 0.7988, 0.2968, 0.6684, 0.2996, 0.6685, 0.2998, 0.6694, 0.2969, 0.6693, 0.2991, 0.7981, 0.2991, 0.792, 0.2998, 0.7917, 0.2998, 0.7981, 0.7532, 0.8181, 0.7591, 0.8187, 0.7594, 0.8195, 0.7529, 0.8189, 0.2955, 0.792, 0.2955, 0.7981, 0.2948, 0.7981, 0.2947, 0.7917, 0.292, 0.6647, 0.2957, 0.6681, 0.2954, 0.6689, 0.2914, 0.6652, 0.2955, 0.7901, 0.2991, 0.7901, 0.2991, 0.7911, 0.2955, 0.7911, 0.2955, 0.7911, 0.2991, 0.7911, 0.2991, 0.792, 0.2955, 0.792, 0.2991, 0.7901, 0.2991, 0.7839, 0.2998, 0.784, 0.2998, 0.7904, 0.2992, 0.6566, 0.2954, 0.6533, 0.2957, 0.6526, 0.2998, 0.6561, 0.2955, 0.7839, 0.2955, 0.7901, 0.2947, 0.7904, 0.2948, 0.784, 0.7763, 0.8183, 0.7822, 0.8188, 0.7824, 0.8196, 0.776, 0.819, 0.2914, 0.652, 0.2942, 0.6521, 0.2943, 0.653, 0.2915, 0.6529, 0.2955, 0.7833, 0.2991, 0.7833, 0.2991, 0.7839, 0.2955, 0.7839, 0.2942, 0.6521, 0.2942, 0.645, 0.295, 0.6449, 0.295, 0.6523, 0.295, 0.6523, 0.295, 0.6449, 0.2957, 0.6446, 0.2957, 0.6526, 0.7699, 0.8237, 0.7746, 0.8184, 0.7752, 0.8188, 0.7704, 0.8243, 0.7704, 0.8243, 0.7752, 0.8188, 0.776, 0.819, 0.7707, 0.825, 0.7959, 0.8185, 0.7923, 0.8185, 0.7923, 0.8178, 0.7959, 0.8178, 0.2915, 0.6439, 0.2943, 0.6441, 0.2942, 0.645, 0.2914, 0.6448, 0.7923, 0.8185, 0.7923, 0.8247, 0.7916, 0.8249, 0.7916, 0.8186, 0.2954, 0.6438, 0.2992, 0.6397, 0.2998, 0.6401, 0.2957, 0.6446, 0.7959, 0.8247, 0.7959, 0.8185, 0.7966, 0.8186, 0.7966, 0.8249, 0.771, 0.8315, 0.77, 0.8255, 0.7707, 0.825, 0.7718, 0.8316, 0.5684, 0.8393, 0.5684, 0.8452, 0.5678, 0.8452, 0.5678, 0.8393, 0.7498, 0.8255, 0.7513, 0.831, 0.7503, 0.8324, 0.7484, 0.8253, 0.7534, 0.8204, 0.7498, 0.8255, 0.7484, 0.8253, 0.7529, 0.8189, 0.7584, 0.821, 0.7534, 0.8204, 0.7529, 0.8189, 0.7594, 0.8195, 0.7599, 0.8265, 0.7584, 0.821, 0.7594, 0.8195, 0.7613, 0.8266, 0.7563, 0.8315, 0.7599, 0.8265, 0.7613, 0.8266, 0.7568, 0.8331, 0.7513, 0.831, 0.7563, 0.8315, 0.7568, 0.8331, 0.7503, 0.8324, 0.7501, 0.8255, 0.7515, 0.8307, 0.7513, 0.831, 0.7498, 0.8255, 0.7534, 0.8208, 0.7501, 0.8255, 0.7498, 0.8255, 0.7534, 0.8204, 0.7582, 0.8212, 0.7534, 0.8208, 0.7534, 0.8204, 0.7584, 0.821, 0.7596, 0.8265, 0.7582, 0.8212, 0.7584, 0.821, 0.7599, 0.8265, 0.7563, 0.8312, 0.7596, 0.8265, 0.7599, 0.8265, 0.7563, 0.8315, 0.7515, 0.8307, 0.7563, 0.8312, 0.7563, 0.8315, 0.7513, 0.831, 0.2617, 0.8343, 0.2576, 0.8309, 0.2592, 0.8301, 0.2622, 0.8326, 0.8431, 0.3741, 0.8431, 0.3792, 0.8424, 0.3792, 0.8424, 0.3741, 0.836, 0.8411, 0.836, 0.8359, 0.8368, 0.8359, 0.8368, 0.8411, 0.836, 0.8462, 0.836, 0.8411, 0.8368, 0.8411, 0.8368, 0.8462, 0.8431, 0.3792, 0.8431, 0.3844, 0.8424, 0.3844, 0.8424, 0.3792, 0.2702, 0.8319, 0.2702, 0.826, 0.2708, 0.826, 0.2708, 0.8319, 0.8405, 0.8261, 0.8376, 0.8278, 0.8372, 0.8263, 0.839, 0.8253, 0.2708, 0.8319, 0.2708, 0.826, 0.2723, 0.8268, 0.2723, 0.831, 0.2576, 0.8309, 0.2576, 0.8251, 0.2592, 0.8259, 0.2592, 0.8301, 0.2708, 0.826, 0.2739, 0.8227, 0.2745, 0.8244, 0.2723, 0.8268, 0.2739, 0.8345, 0.2708, 0.8319, 0.2723, 0.831, 0.2745, 0.8329, 0.2576, 0.8251, 0.2617, 0.8227, 0.2622, 0.8242, 0.2592, 0.8259, 0.839, 0.8227, 0.839, 0.8253, 0.8376, 0.8245, 0.8376, 0.8234, 0.8376, 0.8194, 0.8405, 0.8219, 0.839, 0.8227, 0.8372, 0.8211, 0.2858, 0.8289, 0.2836, 0.8312, 0.2831, 0.8296, 0.2844, 0.8281, 0.2836, 0.8227, 0.2858, 0.8246, 0.2844, 0.8255, 0.2831, 0.8243, 0.8405, 0.8219, 0.8405, 0.8261, 0.839, 0.8253, 0.839, 0.8227, 0.2858, 0.8246, 0.2858, 0.8289, 0.2844, 0.8281, 0.2844, 0.8255, 0.8368, 0.8227, 0.8376, 0.8234, 0.8376, 0.8245, 0.8368, 0.8249, 0.836, 0.8243, 0.836, 0.8232, 0.2844, 0.8255, 0.2844, 0.8281, 0.2831, 0.8274, 0.2831, 0.8263, 0.839, 0.8253, 0.8372, 0.8263, 0.8368, 0.8249, 0.8376, 0.8245, 0.8372, 0.8211, 0.839, 0.8227, 0.8376, 0.8234, 0.8368, 0.8227, 0.2844, 0.8281, 0.2831, 0.8296, 0.2826, 0.828, 0.2831, 0.8274, 0.2831, 0.8243, 0.2844, 0.8255, 0.2831, 0.8263, 0.2826, 0.8258, 0.8094, 0.8201, 0.813, 0.8201, 0.813, 0.8263, 0.8094, 0.8263, 0.2991, 0.8218, 0.2955, 0.8218, 0.2955, 0.8155, 0.2991, 0.8155, 0.2991, 0.8137, 0.2955, 0.8137, 0.2955, 0.8076, 0.2991, 0.8076, 0.2949, 0.7675, 0.2978, 0.7665, 0.2999, 0.7733, 0.2969, 0.7743, 0.2979, 0.8388, 0.2947, 0.839, 0.2947, 0.8318, 0.2979, 0.8317, 0.7376, 0.8297, 0.7316, 0.8343, 0.7257, 0.831, 0.7257, 0.8231, 0.7316, 0.8185, 0.7376, 0.8218, 0.8094, 0.8281, 0.813, 0.8281, 0.813, 0.8343, 0.8094, 0.8343, 0.71, 0.8346, 0.7107, 0.8351, 0.7101, 0.8354, 0.7095, 0.8351, 0.8094, 0.8263, 0.8094, 0.8272, 0.8088, 0.8272, 0.8086, 0.8266, 0.8094, 0.8281, 0.8086, 0.8279, 0.8088, 0.8272, 0.8094, 0.8272, 0.7316, 0.8343, 0.7323, 0.8347, 0.7319, 0.8351, 0.7312, 0.8348, 0.813, 0.8281, 0.813, 0.8272, 0.8136, 0.8272, 0.8137, 0.8279, 0.813, 0.8263, 0.8137, 0.8266, 0.8136, 0.8272, 0.813, 0.8272, 0.2993, 0.8393, 0.299, 0.8401, 0.2986, 0.8396, 0.2987, 0.8389, 0.2983, 0.8405, 0.298, 0.8398, 0.2986, 0.8396, 0.299, 0.8401, 0.2979, 0.8388, 0.2987, 0.8389, 0.2986, 0.8396, 0.298, 0.8398, 0.7376, 0.8297, 0.7383, 0.8293, 0.7383, 0.83, 0.7378, 0.8305, 0.739, 0.8293, 0.7388, 0.8302, 0.7383, 0.83, 0.7383, 0.8293, 0.7382, 0.8309, 0.7378, 0.8305, 0.7383, 0.83, 0.7388, 0.8302, 0.2993, 0.8313, 0.2987, 0.8316, 0.2986, 0.8309, 0.299, 0.8305, 0.2979, 0.8317, 0.298, 0.8308, 0.2986, 0.8309, 0.2987, 0.8316, 0.2991, 0.8218, 0.2998, 0.8217, 0.2997, 0.8223, 0.2991, 0.8224, 0.7376, 0.8218, 0.7378, 0.821, 0.7383, 0.8214, 0.7383, 0.8221, 0.2955, 0.8218, 0.2955, 0.8224, 0.2949, 0.8223, 0.2948, 0.8217, 0.739, 0.8223, 0.7383, 0.8221, 0.7383, 0.8214, 0.7388, 0.8214, 0.71, 0.8185, 0.7095, 0.8181, 0.7101, 0.8178, 0.7107, 0.8181, 0.2991, 0.8155, 0.2991, 0.8146, 0.2997, 0.8146, 0.2998, 0.8153, 0.2991, 0.8137, 0.2998, 0.814, 0.2997, 0.8146, 0.2991, 0.8146, 0.7316, 0.8185, 0.7312, 0.8181, 0.7319, 0.8178, 0.7323, 0.818, 0.2955, 0.8137, 0.2955, 0.8146, 0.2949, 0.8146, 0.2947, 0.814, 0.2955, 0.8155, 0.2947, 0.8153, 0.2949, 0.8146, 0.2955, 0.8146, 0.7163, 0.8225, 0.7165, 0.8217, 0.717, 0.8221, 0.717, 0.8228, 0.2991, 0.8076, 0.2991, 0.8069, 0.2997, 0.8071, 0.2998, 0.8076, 0.7176, 0.8229, 0.717, 0.8228, 0.717, 0.8221, 0.7174, 0.822, 0.2991, 0.7657, 0.2986, 0.7661, 0.2983, 0.7655, 0.2986, 0.765, 0.2978, 0.7665, 0.2977, 0.7656, 0.2983, 0.7655, 0.2986, 0.7661, 0.2978, 0.7649, 0.2986, 0.765, 0.2983, 0.7655, 0.2977, 0.7656, 0.7163, 0.8305, 0.717, 0.8302, 0.717, 0.8309, 0.7165, 0.8313, 0.7176, 0.8301, 0.7174, 0.831, 0.717, 0.8309, 0.717, 0.8302, 0.8094, 0.8201, 0.8087, 0.8202, 0.8088, 0.8196, 0.8094, 0.8194, 0.3013, 0.7734, 0.3013, 0.7742, 0.3008, 0.7739, 0.3007, 0.7732, 0.3007, 0.7747, 0.3002, 0.7742, 0.3008, 0.7739, 0.3013, 0.7742, 0.2999, 0.7733, 0.3007, 0.7732, 0.3008, 0.7739, 0.3002, 0.7742, 0.8094, 0.8281, 0.8094, 0.8343, 0.8087, 0.8342, 0.8086, 0.8279, 0.7095, 0.8351, 0.7037, 0.8315, 0.7036, 0.8307, 0.71, 0.8346, 0.813, 0.8343, 0.813, 0.8281, 0.8137, 0.8279, 0.8137, 0.8342, 0.7378, 0.8305, 0.7323, 0.8347, 0.7316, 0.8343, 0.7376, 0.8297, 0.8094, 0.8263, 0.813, 0.8263, 0.813, 0.8272, 0.8094, 0.8272, 0.8094, 0.8272, 0.813, 0.8272, 0.813, 0.8281, 0.8094, 0.8281, 0.2947, 0.839, 0.2979, 0.8388, 0.298, 0.8398, 0.2949, 0.8399, 0.813, 0.835, 0.8094, 0.835, 0.8094, 0.8343, 0.813, 0.8343, 0.2979, 0.8388, 0.2979, 0.8317, 0.2987, 0.8316, 0.2987, 0.8389, 0.2987, 0.8389, 0.2987, 0.8316, 0.2993, 0.8313, 0.2993, 0.8393, 0.739, 0.8223, 0.739, 0.8293, 0.7383, 0.8293, 0.7383, 0.8221, 0.7383, 0.8221, 0.7383, 0.8293, 0.7376, 0.8297, 0.7376, 0.8218, 0.2955, 0.8218, 0.2991, 0.8218, 0.2991, 0.8224, 0.2955, 0.8224, 0.2949, 0.831, 0.298, 0.8308, 0.2979, 0.8317, 0.2947, 0.8318, 0.2991, 0.8218, 0.2991, 0.8155, 0.2998, 0.8153, 0.2998, 0.8217, 0.7037, 0.8219, 0.7095, 0.8181, 0.71, 0.8185, 0.7036, 0.8227, 0.2955, 0.8155, 0.2955, 0.8218, 0.2948, 0.8217, 0.2947, 0.8153, 0.7323, 0.818, 0.7378, 0.821, 0.7376, 0.8218, 0.7316, 0.8185, 0.2955, 0.8137, 0.2991, 0.8137, 0.2991, 0.8146, 0.2955, 0.8146, 0.2955, 0.8146, 0.2991, 0.8146, 0.2991, 0.8155, 0.2955, 0.8155, 0.2991, 0.8137, 0.2991, 0.8076, 0.2998, 0.8076, 0.2998, 0.814, 0.7107, 0.8181, 0.7165, 0.8217, 0.7163, 0.8225, 0.71, 0.8185, 0.2955, 0.8076, 0.2955, 0.8137, 0.2947, 0.814, 0.2948, 0.8076, 0.2986, 0.765, 0.3007, 0.7608, 0.3013, 0.7611, 0.2991, 0.7657, 0.2978, 0.7665, 0.2949, 0.7675, 0.2947, 0.7666, 0.2977, 0.7656, 0.2955, 0.8069, 0.2991, 0.8069, 0.2991, 0.8076, 0.2955, 0.8076, 0.7176, 0.8229, 0.7176, 0.8301, 0.717, 0.8302, 0.717, 0.8228, 0.717, 0.8228, 0.717, 0.8302, 0.7163, 0.8305, 0.7163, 0.8225, 0.2999, 0.7733, 0.2978, 0.7665, 0.2986, 0.7661, 0.3007, 0.7732, 0.3007, 0.7732, 0.2986, 0.7661, 0.2991, 0.7657, 0.3013, 0.7734, 0.813, 0.8201, 0.8094, 0.8201, 0.8094, 0.8194, 0.813, 0.8194, 0.3002, 0.7742, 0.2973, 0.7752, 0.2969, 0.7743, 0.2999, 0.7733, 0.8094, 0.8201, 0.8094, 0.8263, 0.8086, 0.8266, 0.8087, 0.8202, 0.7165, 0.8313, 0.7107, 0.8351, 0.71, 0.8346, 0.7163, 0.8305, 0.813, 0.8263, 0.813, 0.8201, 0.8137, 0.8202, 0.8137, 0.8266, 0.7312, 0.8348, 0.7258, 0.8318, 0.7257, 0.831, 0.7316, 0.8343, 0.551, 0.8393, 0.551, 0.8451, 0.5503, 0.8452, 0.5503, 0.8393, 0.705, 0.8298, 0.71, 0.8328, 0.71, 0.8346, 0.7036, 0.8307, 0.705, 0.8235, 0.705, 0.8298, 0.7036, 0.8307, 0.7036, 0.8227, 0.71, 0.8203, 0.705, 0.8235, 0.7036, 0.8227, 0.71, 0.8185, 0.7149, 0.8234, 0.71, 0.8203, 0.71, 0.8185, 0.7163, 0.8225, 0.7149, 0.8296, 0.7149, 0.8234, 0.7163, 0.8225, 0.7163, 0.8305, 0.71, 0.8328, 0.7149, 0.8296, 0.7163, 0.8305, 0.71, 0.8346, 0.7053, 0.8296, 0.71, 0.8325, 0.71, 0.8328, 0.705, 0.8298, 0.7053, 0.8237, 0.7053, 0.8296, 0.705, 0.8298, 0.705, 0.8235, 0.71, 0.8207, 0.7053, 0.8237, 0.705, 0.8235, 0.71, 0.8203, 0.7146, 0.8236, 0.71, 0.8207, 0.71, 0.8203, 0.7149, 0.8234, 0.7146, 0.8295, 0.7146, 0.8236, 0.7149, 0.8234, 0.7149, 0.8296, 0.71, 0.8325, 0.7146, 0.8295, 0.7149, 0.8296, 0.71, 0.8328, 0.2914, 0.7504, 0.2914, 0.7449, 0.2926, 0.7453, 0.2926, 0.7492, 0.8431, 0.3925, 0.8431, 0.3976, 0.8424, 0.3976, 0.8424, 0.3925, 0.8424, 0.3609, 0.8424, 0.3558, 0.8431, 0.3558, 0.8431, 0.3609, 0.8424, 0.366, 0.8424, 0.3609, 0.8431, 0.3609, 0.8431, 0.366, 0.8431, 0.3976, 0.8431, 0.4027, 0.8424, 0.4027, 0.8424, 0.3976, 0.5597, 0.8393, 0.5597, 0.8452, 0.559, 0.8452, 0.559, 0.8393, 0.2962, 0.7509, 0.2926, 0.7492, 0.2941, 0.7486, 0.2963, 0.7497, 0.3013, 0.7496, 0.2964, 0.7527, 0.2962, 0.7509, 0.2998, 0.7487, 0.5503, 0.8393, 0.5503, 0.8452, 0.549, 0.8443, 0.549, 0.84, 0.2964, 0.7527, 0.2914, 0.7504, 0.2926, 0.7492, 0.2962, 0.7509, 0.3013, 0.7442, 0.3013, 0.7496, 0.2998, 0.7487, 0.2998, 0.7447, 0.2964, 0.7418, 0.3013, 0.7442, 0.2998, 0.7447, 0.2962, 0.743, 0.2707, 0.7624, 0.2707, 0.7597, 0.2719, 0.7606, 0.2719, 0.7617, 0.2998, 0.7447, 0.2998, 0.7487, 0.2986, 0.7483, 0.2986, 0.7459, 0.2962, 0.743, 0.2998, 0.7447, 0.2986, 0.7459, 0.2963, 0.7448, 0.2926, 0.7492, 0.2926, 0.7453, 0.2941, 0.7462, 0.2941, 0.7486, 0.2694, 0.7631, 0.2694, 0.7589, 0.2707, 0.7597, 0.2707, 0.7624, 0.2926, 0.7453, 0.2962, 0.743, 0.2963, 0.7448, 0.2941, 0.7462, 0.2974, 0.7469, 0.2974, 0.7479, 0.2965, 0.7485, 0.2955, 0.7481, 0.2955, 0.747, 0.2965, 0.7464, 0.2941, 0.7462, 0.2963, 0.7448, 0.2965, 0.7464, 0.2955, 0.747, 0.2963, 0.7497, 0.2941, 0.7486, 0.2955, 0.7481, 0.2965, 0.7485, 0.2986, 0.7459, 0.2986, 0.7483, 0.2974, 0.7479, 0.2974, 0.7469, 0.2963, 0.7448, 0.2986, 0.7459, 0.2974, 0.7469, 0.2965, 0.7464, 0.2941, 0.7486, 0.2941, 0.7462, 0.2955, 0.747, 0.2955, 0.7481])
me_cube_003.use_remesh_preserve_volume = False
me_cube_003.use_remesh_preserve_attributes = False
me_cube_003.use_mirror_vertex_groups = False
me_cube_003.update()

# ---- objects
ob_sink = bpy.data.objects.new('sink', me_cube_003)

# ---- transforms, parenting, visibility, modifiers, constraints
ob_sink.location = (10.28, 0.0, 0.0)
ob_sink.scale = (3.069, 3.069, 3.069)
ob_sink.lineart.crease_threshold = 0.0

# ---- collection membership
col_collection_1.objects.link(ob_sink)

# ---- scene / render settings (as saved in the file)
scene.frame_start = 1; scene.frame_end = 250; scene.frame_set(1)
scene.render.engine = 'BLENDER_EEVEE_NEXT'
scene.render.resolution_percentage = 50
scene.render.dither_intensity = 0.0
scene.cycles.use_denoising = False
scene.cycles.samples = 128
scene.cycles.sampling_pattern = 'TABULATED_SOBOL'
scene.cycles.use_adaptive_sampling = False
scene.cycles.use_light_tree = False
scene.cycles.blur_glossy = 0.0
scene.cycles.sample_clamp_indirect = 0.0
scene.view_settings.view_transform = 'Standard'
bpy.context.view_layer.update()

# ---- added for rendering (the .blend has no active camera and no usable light): camera, sun
cam_auto = bpy.data.cameras.new('AutoCamera')
cam_auto.lens = 50.0
cam_auto.sensor_width = 36.0
cam_auto.clip_end = 1000.0
ob_auto_camera = bpy.data.objects.new('AutoCamera', cam_auto)
scene.collection.objects.link(ob_auto_camera)
ob_auto_camera.location = (52.5227, -64.7957, 47.2112)
ob_auto_camera.rotation_euler = (1.09748, -7.21219e-08, 0.694738)
scene.camera = ob_auto_camera
light_auto_sun = bpy.data.lights.new('AutoSun', 'SUN')
light_auto_sun.energy = 3.0
light_auto_sun.angle = 0.0523599
ob_auto_sun = bpy.data.objects.new('AutoSun', light_auto_sun)
scene.collection.objects.link(ob_auto_sun)
ob_auto_sun.rotation_euler = (0.872665, 0.174533, 0.523599)
bpy.context.view_layer.update()
